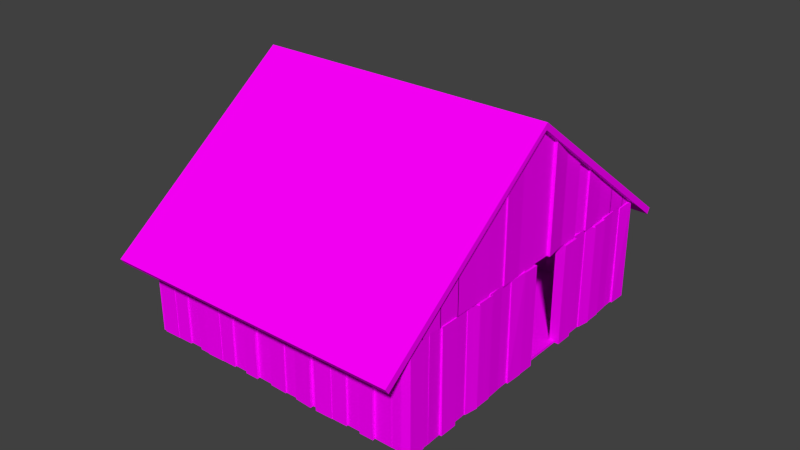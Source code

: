 # Source: house.blend  (saved by Blender 2.73.0; exported with 4.5.12 LTS)
import bpy
from mathutils import Matrix  # noqa: F401  (used for matrix-valued properties, if any)

bpy.ops.wm.read_factory_settings(use_empty=True)
scene = bpy.context.scene
scene.name = 'Scene'

# ---- collections
col_collection_1 = bpy.data.collections.new('Collection 1'); scene.collection.children.link(col_collection_1)

# ---- images (referenced by path relative to the original .blend; pixels are not part of the script)
import os
ASSET_DIR = os.environ.get("B2B_ASSET_DIR", "")  # directory of the original .blend (textures are referenced by path, not embedded)
HERE = os.path.dirname(os.path.abspath(__file__))  # packed textures are extracted next to this script under _unpacked/

def load_image(name, relpath, width, height, colorspace="sRGB"):
    """Load a texture the original file referenced (path relative to the .blend, or extracted next to this script)."""
    p = next((c for c in (os.path.join(HERE, relpath), os.path.join(ASSET_DIR, relpath)) if relpath and os.path.exists(c)), "")
    if p:
        img = bpy.data.images.load(p, check_existing=True)
        img.name = name
    else:  # same state as the original file: an image datablock whose file is absent (Cycles renders it pink)
        img = bpy.data.images.new(name, width, height)
        img.source = "FILE"
        img.filepath = "//" + (relpath or name)
    img.colorspace_settings.name = colorspace
    return img
img_wildtextures_old_wood_original_file__1__jpg = load_image('wildtextures-old-wood-original-file (1).jpg', 'wildtextures-old-wood-original-file (1).jpg', 1024, 1024, 'sRGB')
img_wood_texture23_jpg = load_image('wood-texture23.jpg', 'wood-texture23.jpg', 1024, 1024, 'sRGB')

# ---- materials (node trees are filled in below, after node groups)
mat_material = bpy.data.materials.new('Material')
mat_material.alpha_threshold = 0.0
mat_material.roughness = 0.5
mat_floormat = bpy.data.materials.new('FloorMat')
mat_floormat.alpha_threshold = 0.0
mat_floormat.roughness = 0.5

# ---- material node trees
mat_material.use_nodes = True; mat_material.node_tree.nodes.clear()
_N = mat_material.node_tree.nodes; _L = mat_material.node_tree.links
n0 = _N.new('ShaderNodeOutputMaterial'); n0.name = 'Material Output'; n0.location = (300, 300)
n1 = _N.new('ShaderNodeBsdfDiffuse'); n1.name = 'Diffuse BSDF'; n1.location = (10, 300)
n2 = _N.new('ShaderNodeTexImage'); n2.name = 'Image Texture'; n2.location = (-180, 300)
n2.width = 140
n2.image = img_wildtextures_old_wood_original_file__1__jpg
_L.new(n1.outputs[0], n0.inputs[0])
_L.new(n2.outputs[0], n1.inputs[0])
n0.is_active_output = True
mat_floormat.use_nodes = True; mat_floormat.node_tree.nodes.clear()
_N = mat_floormat.node_tree.nodes; _L = mat_floormat.node_tree.links
n0 = _N.new('ShaderNodeOutputMaterial'); n0.name = 'Material Output'; n0.location = (300, 300)
n1 = _N.new('ShaderNodeBsdfDiffuse'); n1.name = 'Diffuse BSDF'; n1.location = (10, 300)
n2 = _N.new('ShaderNodeTexImage'); n2.name = 'Image Texture'; n2.location = (-180, 300)
n2.width = 140
n2.image = img_wood_texture23_jpg
_L.new(n1.outputs[0], n0.inputs[0])
_L.new(n2.outputs[0], n1.inputs[0])
n0.is_active_output = True

# ---- world
world_world = bpy.data.worlds.new('World'); scene.world = world_world
world_world.color = (0.05088, 0.05088, 0.05088)
world_world.use_sun_shadow = False
world_world.sun_shadow_jitter_overblur = 0.0
world_world.cycles.sampling_method = 'MANUAL'
world_world.cycles.sample_map_resolution = 256

# ---- meshes
me_cube_001 = bpy.data.meshes.new('Cube.001')
me_cube_001.from_pydata([(-7.888, 3.771, 5.524), (-7.93, 4.36, 5.524), (-7.686, 4.36, 5.524), (-7.686, 3.771, 5.524), (-7.888, 3.771, 8.343), (-7.93, 4.36, 8.821), (-7.686, 4.36, 8.821), (-7.686, 3.771, 8.343), (-7.686, 3.2, 7.903), (-7.645, 3.79, 8.38), (-7.918, 3.79, 8.38), (-7.888, 3.2, 7.903), (-7.686, 3.2, 5.524), (-7.645, 3.79, 5.524), (-7.918, 3.79, 5.524), (-7.888, 3.2, 5.524), (-7.851, 2.63, 5.524), (-7.93, 3.219, 5.524), (-7.686, 3.219, 5.524), (-7.686, 2.63, 5.524), (-7.851, 2.63, 7.475), (-7.93, 3.219, 7.952), (-7.686, 3.219, 7.952), (-7.686, 2.63, 7.475), (-7.686, 2.059, 7.034), (-7.686, 2.648, 7.512), (-7.888, 2.648, 7.512), (-7.888, 2.059, 7.034), (-7.686, 2.059, 5.524), (-7.686, 2.648, 5.524), (-7.888, 2.648, 5.524), (-7.888, 2.059, 5.524), (-7.888, 1.612, 5.524), (-7.929, 2.202, 5.524), (-7.686, 2.202, 5.524), (-7.686, 1.612, 5.524), (-7.888, 1.612, 6.787), (-7.929, 2.202, 7.264), (-7.686, 2.202, 7.264), (-7.686, 1.612, 6.787), (-7.686, 1.042, 6.347), (-7.686, 1.631, 6.824), (-7.888, 1.631, 6.824), (-7.888, 1.042, 6.347), (-7.686, 1.042, 5.524), (-7.686, 1.631, 5.524), (-7.888, 1.631, 5.524), (-7.888, 1.042, 5.524), (-7.888, 0.4709, 5.524), (-7.888, 1.06, 5.524), (-7.686, 1.06, 5.524), (-7.686, 0.4709, 5.524), (-7.888, 0.4709, 5.919), (-7.888, 1.06, 6.396), (-7.686, 1.06, 6.396), (-7.686, 0.4709, 5.919), (-7.686, -0.0004542, 5.478), (-7.686, 0.4896, 5.955), (-7.888, 0.4896, 5.955), (-7.888, -0.0004542, 5.478), (-7.686, -0.0004542, 5.524), (-7.686, 0.4896, 5.524), (-7.888, 0.4896, 5.524), (-7.888, -0.0004542, 5.524), (-7.703, 4.93, 5.531), (-7.703, 4.341, 5.531), (-7.904, 4.341, 5.531), (-7.863, 4.93, 5.531), (-7.703, 4.93, 8.35), (-7.703, 4.341, 8.827), (-7.904, 4.341, 8.827), (-7.863, 4.93, 8.35), (-7.976, 5.501, 7.909), (-7.904, 4.912, 8.387), (-7.703, 4.912, 8.387), (-7.703, 5.501, 7.909), (-7.976, 5.501, 5.531), (-7.904, 4.912, 5.531), (-7.703, 4.912, 5.531), (-7.703, 5.501, 5.531), (-7.703, 6.072, 5.531), (-7.703, 5.482, 5.531), (-7.904, 5.482, 5.531), (-7.892, 6.072, 5.531), (-7.703, 6.072, 7.481), (-7.703, 5.482, 7.959), (-7.904, 5.482, 7.959), (-7.892, 6.072, 7.481), (-7.941, 6.642, 7.041), (-7.904, 6.053, 7.518), (-7.703, 6.053, 7.518), (-7.703, 6.642, 7.041), (-7.941, 6.642, 5.531), (-7.904, 6.053, 5.531), (-7.703, 6.053, 5.531), (-7.703, 6.642, 5.531), (-7.703, 7.089, 5.531), (-7.703, 6.5, 5.531), (-7.904, 6.5, 5.531), (-7.835, 7.089, 5.531), (-7.703, 7.089, 6.794), (-7.703, 6.5, 7.271), (-7.904, 6.5, 7.271), (-7.835, 7.089, 6.794), (-7.957, 7.66, 6.353), (-7.904, 7.07, 6.83), (-7.703, 7.07, 6.83), (-7.703, 7.66, 6.353), (-7.957, 7.66, 5.531), (-7.904, 7.07, 5.531), (-7.703, 7.07, 5.531), (-7.703, 7.66, 5.531), (-7.703, 8.23, 5.531), (-7.703, 7.641, 5.531), (-7.904, 7.641, 5.531), (-7.904, 8.23, 5.531), (-7.703, 8.23, 5.925), (-7.703, 7.641, 6.402), (-7.904, 7.641, 6.402), (-7.904, 8.23, 5.925), (-7.904, 8.702, 5.485), (-7.904, 8.212, 5.962), (-7.703, 8.212, 5.962), (-7.703, 8.702, 5.485), (-7.904, 8.702, 5.531), (-7.904, 8.212, 5.531), (-7.703, 8.212, 5.531), (-7.703, 8.702, 5.531), (-0.3693, 3.771, 5.524), (-0.3693, 4.36, 5.524), (-0.1675, 4.36, 5.524), (-0.1675, 3.771, 5.524), (-0.3693, 3.771, 8.343), (-0.3693, 4.36, 8.821), (-0.1675, 4.36, 8.821), (-0.1675, 3.771, 8.343), (-0.1335, 3.2, 7.903), (-0.1675, 3.79, 8.38), (-0.3693, 3.79, 8.38), (-0.3693, 3.2, 7.903), (-0.1335, 3.2, 5.524), (-0.1675, 3.79, 5.524), (-0.3693, 3.79, 5.524), (-0.3693, 3.2, 5.524), (-0.3693, 2.63, 5.524), (-0.3693, 3.219, 5.524), (-0.1675, 3.219, 5.524), (-0.1675, 2.63, 5.524), (-0.3693, 2.63, 7.475), (-0.3693, 3.219, 7.952), (-0.1675, 3.219, 7.952), (-0.1675, 2.63, 7.475), (-0.1726, 2.059, 7.034), (-0.1675, 2.648, 7.512), (-0.3693, 2.648, 7.512), (-0.3693, 2.059, 7.034), (-0.1726, 2.059, 5.524), (-0.1675, 2.648, 5.524), (-0.3693, 2.648, 5.524), (-0.3693, 2.059, 5.524), (-0.3693, 1.612, 5.524), (-0.3693, 2.202, 5.524), (-0.1675, 2.202, 5.524), (-0.1675, 1.612, 5.524), (-0.3693, 1.612, 6.787), (-0.3693, 2.202, 7.264), (-0.1675, 2.202, 7.264), (-0.1675, 1.612, 6.787), (-0.1675, 1.042, 6.347), (-0.1675, 1.631, 6.824), (-0.3693, 1.631, 6.824), (-0.3693, 1.042, 6.347), (-0.1675, 1.042, 5.524), (-0.1675, 1.631, 5.524), (-0.3693, 1.631, 5.524), (-0.3693, 1.042, 5.524), (-0.3693, 0.4709, 5.524), (-0.3693, 1.06, 5.524), (-0.1675, 1.06, 5.524), (-0.1675, 0.4709, 5.524), (-0.3693, 0.4709, 5.919), (-0.3693, 1.06, 6.396), (-0.1675, 1.06, 6.396), (-0.1675, 0.4709, 5.919), (-0.1675, -0.0004547, 5.478), (-0.1675, 0.4896, 5.955), (-0.3693, 0.4896, 5.955), (-0.3693, -0.0004547, 5.478), (-0.1675, -0.0004547, 5.524), (-0.1675, 0.4896, 5.524), (-0.3693, 0.4896, 5.524), (-0.3693, -0.0004547, 5.524), (-0.1836, 4.93, 5.531), (-0.1836, 4.341, 5.531), (-0.3854, 4.341, 5.531), (-0.3854, 4.93, 5.531), (-0.1836, 4.93, 8.35), (-0.1836, 4.341, 8.827), (-0.3854, 4.341, 8.827), (-0.3854, 4.93, 8.35), (-0.3854, 5.501, 7.909), (-0.3854, 4.912, 8.387), (-0.09852, 4.912, 8.387), (-0.1836, 5.501, 7.909), (-0.3854, 5.501, 5.531), (-0.3854, 4.912, 5.531), (-0.09852, 4.912, 5.531), (-0.1836, 5.501, 5.531), (-0.1836, 6.072, 5.531), (-0.1836, 5.482, 5.531), (-0.3854, 5.482, 5.531), (-0.3854, 6.072, 5.531), (-0.1836, 6.072, 7.481), (-0.1836, 5.482, 7.959), (-0.3854, 5.482, 7.959), (-0.3854, 6.072, 7.481), (-0.3854, 6.642, 7.041), (-0.3854, 6.053, 7.518), (-0.2449, 6.053, 7.518), (-0.1836, 6.642, 7.041), (-0.3854, 6.642, 5.531), (-0.3854, 6.053, 5.531), (-0.2449, 6.053, 5.531), (-0.1836, 6.642, 5.531), (-0.1836, 7.089, 5.531), (-0.1546, 6.5, 5.531), (-0.3564, 6.5, 5.531), (-0.3854, 7.089, 5.531), (-0.1836, 7.089, 6.794), (-0.154, 6.5, 7.271), (-0.3558, 6.5, 7.271), (-0.3854, 7.089, 6.794), (-0.3854, 7.66, 6.353), (-0.3854, 7.07, 6.83), (-0.1836, 7.07, 6.83), (-0.1836, 7.66, 6.353), (-0.3854, 7.66, 5.531), (-0.3854, 7.07, 5.531), (-0.1836, 7.07, 5.531), (-0.1836, 7.66, 5.531), (-0.1836, 8.23, 5.531), (-0.1836, 7.641, 5.531), (-0.3854, 7.641, 5.531), (-0.3854, 8.23, 5.531), (-0.1836, 8.23, 5.925), (-0.1836, 7.641, 6.402), (-0.3854, 7.641, 6.402), (-0.3854, 8.23, 5.925), (-0.3854, 8.702, 5.485), (-0.3854, 8.212, 5.962), (-0.1836, 8.212, 5.962), (-0.1836, 8.702, 5.485), (-0.3854, 8.702, 5.531), (-0.3854, 8.212, 5.531), (-0.1836, 8.212, 5.531), (-0.1836, 8.702, 5.531)], [], [(4, 5, 1, 0), (5, 6, 2, 1), (6, 7, 3, 2), (7, 4, 0, 3), (0, 1, 2, 3), (7, 6, 5, 4), (15, 14, 13, 12), (9, 8, 12, 13), (11, 10, 14, 15), (8, 9, 10, 11), (10, 9, 13, 14), (8, 11, 15, 12), (20, 21, 17, 16), (21, 22, 18, 17), (22, 23, 19, 18), (23, 20, 16, 19), (16, 17, 18, 19), (23, 22, 21, 20), (31, 30, 29, 28), (25, 24, 28, 29), (27, 26, 30, 31), (24, 25, 26, 27), (26, 25, 29, 30), (24, 27, 31, 28), (36, 37, 33, 32), (37, 38, 34, 33), (38, 39, 35, 34), (39, 36, 32, 35), (32, 33, 34, 35), (39, 38, 37, 36), (47, 46, 45, 44), (41, 40, 44, 45), (43, 42, 46, 47), (40, 41, 42, 43), (42, 41, 45, 46), (40, 43, 47, 44), (52, 53, 49, 48), (53, 54, 50, 49), (54, 55, 51, 50), (55, 52, 48, 51), (48, 49, 50, 51), (55, 54, 53, 52), (63, 62, 61, 60), (57, 56, 60, 61), (59, 58, 62, 63), (56, 57, 58, 59), (58, 57, 61, 62), (56, 59, 63, 60), (68, 69, 65, 64), (69, 70, 66, 65), (70, 71, 67, 66), (71, 68, 64, 67), (64, 65, 66, 67), (71, 70, 69, 68), (79, 78, 77, 76), (73, 72, 76, 77), (75, 74, 78, 79), (72, 73, 74, 75), (74, 73, 77, 78), (72, 75, 79, 76), (84, 85, 81, 80), (85, 86, 82, 81), (86, 87, 83, 82), (87, 84, 80, 83), (80, 81, 82, 83), (87, 86, 85, 84), (95, 94, 93, 92), (89, 88, 92, 93), (91, 90, 94, 95), (88, 89, 90, 91), (90, 89, 93, 94), (88, 91, 95, 92), (100, 101, 97, 96), (101, 102, 98, 97), (102, 103, 99, 98), (103, 100, 96, 99), (96, 97, 98, 99), (103, 102, 101, 100), (111, 110, 109, 108), (105, 104, 108, 109), (107, 106, 110, 111), (104, 105, 106, 107), (106, 105, 109, 110), (104, 107, 111, 108), (116, 117, 113, 112), (117, 118, 114, 113), (118, 119, 115, 114), (119, 116, 112, 115), (112, 113, 114, 115), (119, 118, 117, 116), (127, 126, 125, 124), (121, 120, 124, 125), (123, 122, 126, 127), (120, 121, 122, 123), (122, 121, 125, 126), (120, 123, 127, 124), (132, 133, 129, 128), (133, 134, 130, 129), (134, 135, 131, 130), (135, 132, 128, 131), (128, 129, 130, 131), (135, 134, 133, 132), (143, 142, 141, 140), (137, 136, 140, 141), (139, 138, 142, 143), (136, 137, 138, 139), (138, 137, 141, 142), (136, 139, 143, 140), (148, 149, 145, 144), (149, 150, 146, 145), (150, 151, 147, 146), (151, 148, 144, 147), (144, 145, 146, 147), (151, 150, 149, 148), (159, 158, 157, 156), (153, 152, 156, 157), (155, 154, 158, 159), (152, 153, 154, 155), (154, 153, 157, 158), (152, 155, 159, 156), (164, 165, 161, 160), (165, 166, 162, 161), (166, 167, 163, 162), (167, 164, 160, 163), (160, 161, 162, 163), (167, 166, 165, 164), (175, 174, 173, 172), (169, 168, 172, 173), (171, 170, 174, 175), (168, 169, 170, 171), (170, 169, 173, 174), (168, 171, 175, 172), (180, 181, 177, 176), (181, 182, 178, 177), (182, 183, 179, 178), (183, 180, 176, 179), (176, 177, 178, 179), (183, 182, 181, 180), (191, 190, 189, 188), (185, 184, 188, 189), (187, 186, 190, 191), (184, 185, 186, 187), (186, 185, 189, 190), (184, 187, 191, 188), (196, 197, 193, 192), (197, 198, 194, 193), (198, 199, 195, 194), (199, 196, 192, 195), (192, 193, 194, 195), (199, 198, 197, 196), (207, 206, 205, 204), (201, 200, 204, 205), (203, 202, 206, 207), (200, 201, 202, 203), (202, 201, 205, 206), (200, 203, 207, 204), (212, 213, 209, 208), (213, 214, 210, 209), (214, 215, 211, 210), (215, 212, 208, 211), (208, 209, 210, 211), (215, 214, 213, 212), (223, 222, 221, 220), (217, 216, 220, 221), (219, 218, 222, 223), (216, 217, 218, 219), (218, 217, 221, 222), (216, 219, 223, 220), (228, 229, 225, 224), (229, 230, 226, 225), (230, 231, 227, 226), (231, 228, 224, 227), (224, 225, 226, 227), (231, 230, 229, 228), (239, 238, 237, 236), (233, 232, 236, 237), (235, 234, 238, 239), (232, 233, 234, 235), (234, 233, 237, 238), (232, 235, 239, 236), (244, 245, 241, 240), (245, 246, 242, 241), (246, 247, 243, 242), (247, 244, 240, 243), (240, 241, 242, 243), (247, 246, 245, 244), (255, 254, 253, 252), (249, 248, 252, 253), (251, 250, 254, 255), (248, 249, 250, 251), (250, 249, 253, 254), (248, 251, 255, 252)])
_uv = me_cube_001.uv_layers.new(name='UVMap')
_uv.uv.foreach_set('vector', [0.0, 0.0, 1.0, 0.0, 1.0, 1.0, 0.0, 1.0, 0.0, 0.0, 1.0, 0.0, 1.0, 1.0, 0.0, 1.0, 0.0, 0.0, 1.0, 0.0, 1.0, 1.0, 0.0, 1.0, 0.0, 0.0, 1.0, 0.0, 1.0, 1.0, 0.0, 1.0, 0.0, 0.0, 1.0, 0.0, 1.0, 1.0, 0.0, 1.0, 0.0, 0.0, 1.0, 0.0, 1.0, 1.0, 0.0, 1.0, 0.0, 0.0, 1.0, 0.0, 1.0, 1.0, 0.0, 1.0, 0.0, 0.0, 1.0, 0.0, 1.0, 1.0, 0.0, 1.0, 0.0, 0.0, 1.0, 0.0, 1.0, 1.0, 0.0, 1.0, 0.0, 0.0, 1.0, 0.0, 1.0, 1.0, 0.0, 1.0, 0.0, 0.0, 1.0, 0.0, 1.0, 1.0, 0.0, 1.0, 0.0, 0.0, 1.0, 0.0, 1.0, 1.0, 0.0, 1.0, 0.0, 0.0, 1.0, 0.0, 1.0, 1.0, 0.0, 1.0, 0.0, 0.0, 1.0, 0.0, 1.0, 1.0, 0.0, 1.0, 0.0, 0.0, 1.0, 0.0, 1.0, 1.0, 0.0, 1.0, 0.0, 0.0, 1.0, 0.0, 1.0, 1.0, 0.0, 1.0, 0.0, 0.0, 1.0, 0.0, 1.0, 1.0, 0.0, 1.0, 0.0, 0.0, 1.0, 0.0, 1.0, 1.0, 0.0, 1.0, 0.0, 0.0, 1.0, 0.0, 1.0, 1.0, 0.0, 1.0, 0.0, 0.0, 1.0, 0.0, 1.0, 1.0, 0.0, 1.0, 0.0, 0.0, 1.0, 0.0, 1.0, 1.0, 0.0, 1.0, 0.0, 0.0, 1.0, 0.0, 1.0, 1.0, 0.0, 1.0, 0.0, 0.0, 1.0, 0.0, 1.0, 1.0, 0.0, 1.0, 0.0, 0.0, 1.0, 0.0, 1.0, 1.0, 0.0, 1.0, 0.0, 0.0, 1.0, 0.0, 1.0, 1.0, 0.0, 1.0, 0.0, 0.0, 1.0, 0.0, 1.0, 1.0, 0.0, 1.0, 0.0, 0.0, 1.0, 0.0, 1.0, 1.0, 0.0, 1.0, 0.0, 0.0, 1.0, 0.0, 1.0, 1.0, 0.0, 1.0, 0.0, 0.0, 1.0, 0.0, 1.0, 1.0, 0.0, 1.0, 0.0, 0.0, 1.0, 0.0, 1.0, 1.0, 0.0, 1.0, 0.0, 0.0, 1.0, 0.0, 1.0, 1.0, 0.0, 1.0, 0.0, 0.0, 1.0, 0.0, 1.0, 1.0, 0.0, 1.0, 0.0, 0.0, 1.0, 0.0, 1.0, 1.0, 0.0, 1.0, 0.0, 0.0, 1.0, 0.0, 1.0, 1.0, 0.0, 1.0, 0.0, 0.0, 1.0, 0.0, 1.0, 1.0, 0.0, 1.0, 0.0, 0.0, 1.0, 0.0, 1.0, 1.0, 0.0, 1.0, 0.0, 0.0, 1.0, 0.0, 1.0, 1.0, 0.0, 1.0, 0.0, 0.0, 1.0, 0.0, 1.0, 1.0, 0.0, 1.0, 0.0, 0.0, 1.0, 0.0, 1.0, 1.0, 0.0, 1.0, 0.0, 0.0, 1.0, 0.0, 1.0, 1.0, 0.0, 1.0, 0.0, 0.0, 1.0, 0.0, 1.0, 1.0, 0.0, 1.0, 0.0, 0.0, 1.0, 0.0, 1.0, 1.0, 0.0, 1.0, 0.0, 0.0, 1.0, 0.0, 1.0, 1.0, 0.0, 1.0, 0.0, 0.0, 1.0, 0.0, 1.0, 1.0, 0.0, 1.0, 0.0, 0.0, 1.0, 0.0, 1.0, 1.0, 0.0, 1.0, 0.0, 0.0, 1.0, 0.0, 1.0, 1.0, 0.0, 1.0, 0.0, 0.0, 1.0, 0.0, 1.0, 1.0, 0.0, 1.0, 0.0, 0.0, 1.0, 0.0, 1.0, 1.0, 0.0, 1.0, 0.0, 0.0, 1.0, 0.0, 1.0, 1.0, 0.0, 1.0, 0.0, 0.0, 1.0, 0.0, 1.0, 1.0, 0.0, 1.0, 0.0, 0.0, 1.0, 0.0, 1.0, 1.0, 0.0, 1.0, 0.0, 0.0, 1.0, 0.0, 1.0, 1.0, 0.0, 1.0, 0.0, 0.0, 1.0, 0.0, 1.0, 1.0, 0.0, 1.0, 0.0, 0.0, 1.0, 0.0, 1.0, 1.0, 0.0, 1.0, 0.0, 0.0, 1.0, 0.0, 1.0, 1.0, 0.0, 1.0, 0.0, 0.0, 1.0, 0.0, 1.0, 1.0, 0.0, 1.0, 0.0, 0.0, 1.0, 0.0, 1.0, 1.0, 0.0, 1.0, 0.0, 0.0, 1.0, 0.0, 1.0, 1.0, 0.0, 1.0, 0.0, 0.0, 1.0, 0.0, 1.0, 1.0, 0.0, 1.0, 0.0, 0.0, 1.0, 0.0, 1.0, 1.0, 0.0, 1.0, 0.0, 0.0, 1.0, 0.0, 1.0, 1.0, 0.0, 1.0, 0.0, 0.0, 1.0, 0.0, 1.0, 1.0, 0.0, 1.0, 0.0, 0.0, 1.0, 0.0, 1.0, 1.0, 0.0, 1.0, 0.0, 0.0, 1.0, 0.0, 1.0, 1.0, 0.0, 1.0, 0.0, 0.0, 1.0, 0.0, 1.0, 1.0, 0.0, 1.0, 0.0, 0.0, 1.0, 0.0, 1.0, 1.0, 0.0, 1.0, 0.0, 0.0, 1.0, 0.0, 1.0, 1.0, 0.0, 1.0, 0.0, 0.0, 1.0, 0.0, 1.0, 1.0, 0.0, 1.0, 0.0, 0.0, 1.0, 0.0, 1.0, 1.0, 0.0, 1.0, 0.0, 0.0, 1.0, 0.0, 1.0, 1.0, 0.0, 1.0, 0.0, 0.0, 1.0, 0.0, 1.0, 1.0, 0.0, 1.0, 0.0, 0.0, 1.0, 0.0, 1.0, 1.0, 0.0, 1.0, 0.0, 0.0, 1.0, 0.0, 1.0, 1.0, 0.0, 1.0, 0.0, 0.0, 1.0, 0.0, 1.0, 1.0, 0.0, 1.0, 0.0, 0.0, 1.0, 0.0, 1.0, 1.0, 0.0, 1.0, 0.0, 0.0, 1.0, 0.0, 1.0, 1.0, 0.0, 1.0, 0.0, 0.0, 1.0, 0.0, 1.0, 1.0, 0.0, 1.0, 0.0, 0.0, 1.0, 0.0, 1.0, 1.0, 0.0, 1.0, 0.0, 0.0, 1.0, 0.0, 1.0, 1.0, 0.0, 1.0, 0.0, 0.0, 1.0, 0.0, 1.0, 1.0, 0.0, 1.0, 0.0, 0.0, 1.0, 0.0, 1.0, 1.0, 0.0, 1.0, 0.0, 0.0, 1.0, 0.0, 1.0, 1.0, 0.0, 1.0, 0.0, 0.0, 1.0, 0.0, 1.0, 1.0, 0.0, 1.0, 0.0, 0.0, 1.0, 0.0, 1.0, 1.0, 0.0, 1.0, 0.0, 0.0, 1.0, 0.0, 1.0, 1.0, 0.0, 1.0, 0.0, 0.0, 1.0, 0.0, 1.0, 1.0, 0.0, 1.0, 0.0, 0.0, 1.0, 0.0, 1.0, 1.0, 0.0, 1.0, 0.0, 0.0, 1.0, 0.0, 1.0, 1.0, 0.0, 1.0, 0.0, 0.0, 1.0, 0.0, 1.0, 1.0, 0.0, 1.0, 0.0, 0.0, 1.0, 0.0, 1.0, 1.0, 0.0, 1.0, 0.0, 0.0, 1.0, 0.0, 1.0, 1.0, 0.0, 1.0, 0.0, 0.0, 1.0, 0.0, 1.0, 1.0, 0.0, 1.0, 0.0, 0.0, 1.0, 0.0, 1.0, 1.0, 0.0, 1.0, 0.0, 0.0, 1.0, 0.0, 1.0, 1.0, 0.0, 1.0, 0.0, 0.0, 1.0, 0.0, 1.0, 1.0, 0.0, 1.0, 0.0, 0.0, 1.0, 0.0, 1.0, 1.0, 0.0, 1.0, 0.0, 0.0, 1.0, 0.0, 1.0, 1.0, 0.0, 1.0, 0.0, 0.0, 1.0, 0.0, 1.0, 1.0, 0.0, 1.0, 0.0, 0.0, 1.0, 0.0, 1.0, 1.0, 0.0, 1.0, 0.0, 0.0, 1.0, 0.0, 1.0, 1.0, 0.0, 1.0, 0.0, 0.0, 1.0, 0.0, 1.0, 1.0, 0.0, 1.0, 0.0, 0.0, 1.0, 0.0, 1.0, 1.0, 0.0, 1.0, 0.0, 0.0, 1.0, 0.0, 1.0, 1.0, 0.0, 1.0, 0.0, 0.0, 1.0, 0.0, 1.0, 1.0, 0.0, 1.0, 0.0, 0.0, 1.0, 0.0, 1.0, 1.0, 0.0, 1.0, 0.0, 0.0, 1.0, 0.0, 1.0, 1.0, 0.0, 1.0, 0.0, 0.0, 1.0, 0.0, 1.0, 1.0, 0.0, 1.0, 0.0, 0.0, 1.0, 0.0, 1.0, 1.0, 0.0, 1.0, 0.0, 0.0, 1.0, 0.0, 1.0, 1.0, 0.0, 1.0, 0.0, 0.0, 1.0, 0.0, 1.0, 1.0, 0.0, 1.0, 0.0, 0.0, 1.0, 0.0, 1.0, 1.0, 0.0, 1.0, 0.0, 0.0, 1.0, 0.0, 1.0, 1.0, 0.0, 1.0, 0.0, 0.0, 1.0, 0.0, 1.0, 1.0, 0.0, 1.0, 0.0, 0.0, 1.0, 0.0, 1.0, 1.0, 0.0, 1.0, 0.0, 0.0, 1.0, 0.0, 1.0, 1.0, 0.0, 1.0, 0.0, 0.0, 1.0, 0.0, 1.0, 1.0, 0.0, 1.0, 0.0, 0.0, 1.0, 0.0, 1.0, 1.0, 0.0, 1.0, 0.0, 0.0, 1.0, 0.0, 1.0, 1.0, 0.0, 1.0, 0.0, 0.0, 1.0, 0.0, 1.0, 1.0, 0.0, 1.0, 0.0, 0.0, 1.0, 0.0, 1.0, 1.0, 0.0, 1.0, 0.0, 0.0, 1.0, 0.0, 1.0, 1.0, 0.0, 1.0, 0.0, 0.0, 1.0, 0.0, 1.0, 1.0, 0.0, 1.0, 0.0, 0.0, 1.0, 0.0, 1.0, 1.0, 0.0, 1.0, 0.0, 0.0, 1.0, 0.0, 1.0, 1.0, 0.0, 1.0, 0.0, 0.0, 1.0, 0.0, 1.0, 1.0, 0.0, 1.0, 0.0, 0.0, 1.0, 0.0, 1.0, 1.0, 0.0, 1.0, 0.0, 0.0, 1.0, 0.0, 1.0, 1.0, 0.0, 1.0, 0.0, 0.0, 1.0, 0.0, 1.0, 1.0, 0.0, 1.0, 0.0, 0.0, 1.0, 0.0, 1.0, 1.0, 0.0, 1.0, 0.0, 0.0, 1.0, 0.0, 1.0, 1.0, 0.0, 1.0, 0.0, 0.0, 1.0, 0.0, 1.0, 1.0, 0.0, 1.0, 0.0, 0.0, 1.0, 0.0, 1.0, 1.0, 0.0, 1.0, 0.0, 0.0, 1.0, 0.0, 1.0, 1.0, 0.0, 1.0, 0.0, 0.0, 1.0, 0.0, 1.0, 1.0, 0.0, 1.0, 0.0, 0.0, 1.0, 0.0, 1.0, 1.0, 0.0, 1.0, 0.0, 0.0, 1.0, 0.0, 1.0, 1.0, 0.0, 1.0, 0.0, 0.0, 1.0, 0.0, 1.0, 1.0, 0.0, 1.0, 0.0, 0.0, 1.0, 0.0, 1.0, 1.0, 0.0, 1.0, 0.0, 0.0, 1.0, 0.0, 1.0, 1.0, 0.0, 1.0, 0.0, 0.0, 1.0, 0.0, 1.0, 1.0, 0.0, 1.0, 0.0, 0.0, 1.0, 0.0, 1.0, 1.0, 0.0, 1.0, 0.0, 0.0, 1.0, 0.0, 1.0, 1.0, 0.0, 1.0, 0.0, 0.0, 1.0, 0.0, 1.0, 1.0, 0.0, 1.0, 0.0, 0.0, 1.0, 0.0, 1.0, 1.0, 0.0, 1.0, 0.0, 0.0, 1.0, 0.0, 1.0, 1.0, 0.0, 1.0, 0.0, 0.0, 1.0, 0.0, 1.0, 1.0, 0.0, 1.0, 0.0, 0.0, 1.0, 0.0, 1.0, 1.0, 0.0, 1.0, 0.0, 0.0, 1.0, 0.0, 1.0, 1.0, 0.0, 1.0, 0.0, 0.0, 1.0, 0.0, 1.0, 1.0, 0.0, 1.0, 0.0, 0.0, 1.0, 0.0, 1.0, 1.0, 0.0, 1.0, 0.0, 0.0, 1.0, 0.0, 1.0, 1.0, 0.0, 1.0, 0.0, 0.0, 1.0, 0.0, 1.0, 1.0, 0.0, 1.0, 0.0, 0.0, 1.0, 0.0, 1.0, 1.0, 0.0, 1.0, 0.0, 0.0, 1.0, 0.0, 1.0, 1.0, 0.0, 1.0, 0.0, 0.0, 1.0, 0.0, 1.0, 1.0, 0.0, 1.0, 0.0, 0.0, 1.0, 0.0, 1.0, 1.0, 0.0, 1.0, 0.0, 0.0, 1.0, 0.0, 1.0, 1.0, 0.0, 1.0, 0.0, 0.0, 1.0, 0.0, 1.0, 1.0, 0.0, 1.0, 0.0, 0.0, 1.0, 0.0, 1.0, 1.0, 0.0, 1.0, 0.0, 0.0, 1.0, 0.0, 1.0, 1.0, 0.0, 1.0, 0.0, 0.0, 1.0, 0.0, 1.0, 1.0, 0.0, 1.0, 0.0, 0.0, 1.0, 0.0, 1.0, 1.0, 0.0, 1.0, 0.0, 0.0, 1.0, 0.0, 1.0, 1.0, 0.0, 1.0, 0.0, 0.0, 1.0, 0.0, 1.0, 1.0, 0.0, 1.0, 0.0, 0.0, 1.0, 0.0, 1.0, 1.0, 0.0, 1.0, 0.0, 0.0, 1.0, 0.0, 1.0, 1.0, 0.0, 1.0, 0.0, 0.0, 1.0, 0.0, 1.0, 1.0, 0.0, 1.0, 0.0, 0.0, 1.0, 0.0, 1.0, 1.0, 0.0, 1.0, 0.0, 0.0, 1.0, 0.0, 1.0, 1.0, 0.0, 1.0, 0.0, 0.0, 1.0, 0.0, 1.0, 1.0, 0.0, 1.0, 0.0, 0.0, 1.0, 0.0, 1.0, 1.0, 0.0, 1.0, 0.0, 0.0, 1.0, 0.0, 1.0, 1.0, 0.0, 1.0, 0.0, 0.0, 1.0, 0.0, 1.0, 1.0, 0.0, 1.0, 0.0, 0.0, 1.0, 0.0, 1.0, 1.0, 0.0, 1.0, 0.0, 0.0, 1.0, 0.0, 1.0, 1.0, 0.0, 1.0, 0.0, 0.0, 1.0, 0.0, 1.0, 1.0, 0.0, 1.0, 0.0, 0.0, 1.0, 0.0, 1.0, 1.0, 0.0, 1.0, 0.0, 0.0, 1.0, 0.0, 1.0, 1.0, 0.0, 1.0, 0.0, 0.0, 1.0, 0.0, 1.0, 1.0, 0.0, 1.0, 0.0, 0.0, 1.0, 0.0, 1.0, 1.0, 0.0, 1.0, 0.0, 0.0, 1.0, 0.0, 1.0, 1.0, 0.0, 1.0, 0.0, 0.0, 1.0, 0.0, 1.0, 1.0, 0.0, 1.0, 0.0, 0.0, 1.0, 0.0, 1.0, 1.0, 0.0, 1.0, 0.0, 0.0, 1.0, 0.0, 1.0, 1.0, 0.0, 1.0, 0.0, 0.0, 1.0, 0.0, 1.0, 1.0, 0.0, 1.0, 0.0, 0.0, 1.0, 0.0, 1.0, 1.0, 0.0, 1.0, 0.0, 0.0, 1.0, 0.0, 1.0, 1.0, 0.0, 1.0, 0.0, 0.0, 1.0, 0.0, 1.0, 1.0, 0.0, 1.0, 0.0, 0.0, 1.0, 0.0, 1.0, 1.0, 0.0, 1.0, 0.0, 0.0, 1.0, 0.0, 1.0, 1.0, 0.0, 1.0, 0.0, 0.0, 1.0, 0.0, 1.0, 1.0, 0.0, 1.0, 0.0, 0.0, 1.0, 0.0, 1.0, 1.0, 0.0, 1.0])
me_cube_001.materials.append(mat_material)
me_cube_001.use_remesh_preserve_volume = False
me_cube_001.use_remesh_preserve_attributes = False
me_cube_001.use_mirror_vertex_groups = False
me_cube_001.update()
me_plane_002 = bpy.data.meshes.new('Plane.002')
me_plane_002.from_pydata([(-1.0, -1.005, -0.004158), (1.0, -1.005, -0.004158), (-1.0, 0.5742, -0.1184), (1.0, 0.5742, -0.1184), (-1.001, -1.023, 0.03375), (0.9993, -1.023, 0.03375), (-1.001, 0.5742, -0.07604), (0.9993, 0.5742, -0.07604), (-1.0, -1.536, -1.494), (1.0, -1.536, -1.494), (-1.001, -1.575, -1.478), (0.9993, -1.575, -1.478)], [], [(0, 2, 3, 1), (4, 5, 7, 6), (2, 0, 4, 6), (3, 2, 6, 7), (1, 3, 7, 5), (0, 1, 5, 4), (9, 1, 5, 11), (0, 8, 10, 4), (8, 0, 1, 9), (10, 11, 5, 4), (8, 9, 11, 10)])
_uv = me_plane_002.uv_layers.new(name='UVMap')
_uv.uv.foreach_set('vector', [0.03286, 0.6373, 0.01987, 0.3124, 0.9291, 0.177, 0.9754, 0.6205, 0.05025, 0.03417, 0.9705, 0.02994, 0.9297, 0.4394, 0.09259, 0.4648, 0.01987, 0.3124, 0.03286, 0.6373, 0.05025, 0.03417, 0.09259, 0.4648, 0.9291, 0.177, 0.01987, 0.3124, 0.09259, 0.4648, 0.9297, 0.4394, 0.9754, 0.6205, 0.9291, 0.177, 0.9297, 0.4394, 0.9705, 0.02994, -1.206, 0.7858, -0.619, 0.9614, -0.6193, 0.9831, -1.206, 0.8075, 0.929, 0.9796, 0.9234, 0.6497, 0.4004, 0.9327, 0.4013, 0.755, 0.001822, 0.6464, 0.2619, 0.7967, 0.005801, 0.786, 0.002893, 0.9941, 0.2619, 0.7967, 0.001822, 0.6464, 0.9234, 0.6497, 0.929, 0.9796, 0.005801, 0.786, 0.4013, 0.755, 0.4004, 0.9327, 0.002893, 0.9941, 0.2619, 0.7967, 0.929, 0.9796, 0.4013, 0.755, 0.005801, 0.786])
me_plane_002.materials.append(mat_material)
me_plane_002.use_remesh_preserve_volume = False
me_plane_002.use_remesh_preserve_attributes = False
me_plane_002.use_mirror_vertex_groups = False
me_plane_002.update()
me_plane_001 = bpy.data.meshes.new('Plane.001')
me_plane_001.from_pydata([(-0.8334, -0.8251, -0.6237), (0.7757, -0.8251, -0.6253), (-0.8334, 0.9723, -0.6237), (0.7757, 0.9723, -0.6253), (-0.8338, -0.8232, -0.6106), (0.7754, -0.8232, -0.6122), (-0.8338, 0.9741, -0.6106), (0.7754, 0.9741, -0.6122), (-0.5653, -0.8251, -0.624), (-0.2971, -0.8251, -0.6242), (-0.02888, -0.8251, -0.6245), (0.2393, -0.8251, -0.6248), (0.5075, -0.8251, -0.625), (0.5075, 0.9723, -0.625), (0.2393, 0.9723, -0.6248), (-0.02888, 0.9723, -0.6245), (-0.2971, 0.9723, -0.6242), (-0.5653, 0.9723, -0.624), (-0.5656, -0.8232, -0.6109), (-0.2974, -0.8232, -0.6112), (-0.0292, -0.8232, -0.6114), (0.239, -0.8232, -0.6117), (0.5072, -0.8232, -0.612), (0.5072, 0.9741, -0.612), (0.239, 0.9741, -0.6117), (-0.0292, 0.9741, -0.6114), (-0.2974, 0.9741, -0.6112), (-0.5656, 0.9741, -0.6109)], [], [(12, 13, 3, 1), (22, 5, 7, 23), (1, 3, 7, 5), (12, 1, 5, 22), (2, 0, 4, 6), (17, 2, 6, 27), (3, 13, 23, 7), (13, 14, 24, 23), (14, 15, 25, 24), (15, 16, 26, 25), (16, 17, 27, 26), (0, 8, 18, 4), (8, 9, 19, 18), (9, 10, 20, 19), (10, 11, 21, 20), (11, 12, 22, 21), (4, 18, 27, 6), (18, 19, 26, 27), (19, 20, 25, 26), (20, 21, 24, 25), (21, 22, 23, 24), (0, 2, 17, 8), (8, 17, 16, 9), (9, 16, 15, 10), (10, 15, 14, 11), (11, 14, 13, 12)])
_uv = me_plane_001.uv_layers.new(name='UVMap')
_uv.uv.foreach_set('vector', [0.7475, 0.9837, 0.7441, -0.01649, 0.9768, -0.011, 0.9802, 0.9891, 0.004489, 0.1625, 0.003912, -0.004228, 0.9768, -0.011, 0.9773, 0.1557, 0.004853, 0.9959, 0.003912, -0.004228, 0.9768, -0.011, 0.9802, 0.9891, 0.004489, 0.1625, 0.003912, -0.004228, 0.9768, -0.011, 0.9773, 0.1557, 0.004853, 0.9959, 0.003912, -0.004228, 0.9768, -0.011, 0.9802, 0.9891, 0.004489, 0.1625, 0.003912, -0.004228, 0.9768, -0.011, 0.9773, 0.1557, 0.004853, 0.9959, 0.006796, 0.8292, 0.9796, 0.8225, 0.9802, 0.9891, 0.006796, 0.8292, 0.006219, 0.6625, 0.9791, 0.6558, 0.9796, 0.8225, 0.006219, 0.6625, 0.005642, 0.4958, 0.9785, 0.4891, 0.9791, 0.6558, 0.005642, 0.4958, 0.005066, 0.3292, 0.9779, 0.3224, 0.9785, 0.4891, 0.005066, 0.3292, 0.004489, 0.1625, 0.9773, 0.1557, 0.9779, 0.3224, 0.004853, 0.9959, 0.006796, 0.8292, 0.9796, 0.8225, 0.9802, 0.9891, 0.006796, 0.8292, 0.006219, 0.6625, 0.9791, 0.6558, 0.9796, 0.8225, 0.006219, 0.6625, 0.005642, 0.4958, 0.9785, 0.4891, 0.9791, 0.6558, 0.005642, 0.4958, 0.005066, 0.3292, 0.9779, 0.3224, 0.9785, 0.4891, 0.005066, 0.3292, 0.004489, 0.1625, 0.9773, 0.1557, 0.9779, 0.3224, 0.004853, 0.9959, 0.006796, 0.8292, 0.9796, 0.8225, 0.9802, 0.9891, 0.006796, 0.8292, 0.006219, 0.6625, 0.9791, 0.6558, 0.9796, 0.8225, 0.006219, 0.6625, 0.005642, 0.4958, 0.9785, 0.4891, 0.9791, 0.6558, 0.005642, 0.4958, 0.005066, 0.3292, 0.9779, 0.3224, 0.9785, 0.4891, 0.005066, 0.3292, 0.004489, 0.1625, 0.9773, 0.1557, 0.9779, 0.3224, 0.004853, 0.9959, 0.003912, -0.004228, 0.2215, 0.001257, 0.2249, 1.001, 0.2249, 1.001, 0.2215, 0.001257, 0.3509, -0.0131, 0.3543, 0.9871, 0.3543, 0.9871, 0.3509, -0.0131, 0.4903, -0.01258, 0.4938, 0.9876, 0.4938, 0.9876, 0.4903, -0.01258, 0.534, -0.01205, 0.5375, 0.9931, 0.5375, 0.9931, 0.534, -0.01205, 0.7441, -0.01649, 0.7475, 0.9837])
me_plane_001.materials.append(mat_floormat)
me_plane_001.use_remesh_preserve_volume = False
me_plane_001.use_remesh_preserve_attributes = False
me_plane_001.use_mirror_vertex_groups = False
me_plane_001.update()
me_cube_090 = bpy.data.meshes.new('Cube.090')
me_cube_090.from_pydata([(-3.249, 7.02, -0.9771), (-3.508, 7.02, -0.9771), (-3.508, 7.489, -0.9771), (-3.249, 7.489, -0.9771), (-3.246, 7.02, 1.675), (-3.508, 7.02, 1.667), (-3.508, 7.489, 1.667), (-3.246, 7.489, 1.675), (-3.293, 6.683, -0.9771), (-3.559, 6.66, -0.9771), (-3.559, 7.029, -0.9771), (-3.233, 7.035, -0.9771), (-3.297, 6.683, 1.711), (-3.568, 6.66, 1.711), (-3.568, 7.029, 1.631), (-3.238, 7.035, 1.631), (-3.252, 7.405, -0.9625), (-3.552, 7.405, -0.9771), (-3.557, 7.875, -0.9771), (-3.28, 7.875, -0.9625), (-3.252, 7.405, 1.718), (-3.552, 7.405, 1.733), (-3.557, 7.875, 1.733), (-3.28, 7.875, 1.718), (-3.295, 7.815, -0.9771), (-3.565, 7.815, -0.9771), (-3.576, 8.285, -0.9771), (-3.301, 8.285, -0.9771), (-3.295, 7.815, 1.711), (-3.574, 7.815, 1.711), (-3.585, 8.285, 1.711), (-3.301, 8.285, 1.711), (-3.295, 6.283, -0.9771), (-3.565, 6.283, -0.9771), (-3.576, 6.752, -0.9771), (-3.301, 6.752, -0.9771), (-3.295, 6.283, 1.711), (-3.574, 6.283, 1.711), (-3.585, 6.752, 1.711), (-3.301, 6.752, 1.711), (-3.252, 5.873, -0.9625), (-3.552, 5.873, -0.9771), (-3.557, 6.342, -0.9771), (-3.28, 6.342, -0.9625), (-3.252, 5.873, 1.718), (-3.552, 5.873, 1.733), (-3.557, 6.342, 1.733), (-3.28, 6.342, 1.718), (-3.277, 3.852, -0.9771), (-3.508, 3.796, -0.9771), (-3.508, 4.265, -0.9771), (-3.294, 4.265, -0.9771), (-3.272, 3.852, 1.755), (-3.508, 3.796, 1.711), (-3.508, 4.265, 1.711), (-3.289, 4.265, 1.755), (-3.23, 4.25, -0.9771), (-3.538, 4.25, -0.9771), (-3.522, 4.72, -0.9771), (-3.23, 4.72, -0.9771), (-3.25, 4.25, 1.711), (-3.524, 4.25, 1.711), (-3.508, 4.72, 1.711), (-3.25, 4.72, 1.711), (-3.305, 4.668, -0.9771), (-3.489, 4.668, -0.9771), (-3.484, 5.137, -0.9771), (-3.315, 5.137, -0.9771), (-3.305, 4.668, 1.711), (-3.489, 4.668, 1.711), (-3.484, 5.137, 1.711), (-3.315, 5.137, 1.711), (-3.293, 5.151, -0.9771), (-3.559, 5.128, -0.9771), (-3.559, 5.496, -0.9771), (-3.233, 5.503, -0.9771), (-3.297, 5.151, 1.711), (-3.568, 5.128, 1.711), (-3.568, 5.496, 1.631), (-3.238, 5.503, 1.631), (-3.249, 5.487, -0.9771), (-3.508, 5.487, -0.9771), (-3.508, 5.957, -0.9771), (-3.249, 5.957, -0.9771), (-3.246, 5.487, 1.675), (-3.508, 5.487, 1.667), (-3.508, 5.957, 1.667), (-3.246, 5.957, 1.675), (-3.28, 3.454, -0.9771), (-3.578, 3.454, -0.9771), (-3.545, 3.923, -0.9771), (-3.28, 3.923, -0.9771), (-3.28, 3.454, 1.757), (-3.541, 3.454, 1.757), (-3.508, 3.923, 1.711), (-3.28, 3.923, 1.711), (-3.263, 3.262, -0.9771), (-3.474, 3.222, -0.9771), (-3.508, 3.691, -0.9771), (-3.263, 3.691, -0.9771), (-3.271, 3.262, 1.711), (-3.474, 3.222, 1.711), (-3.508, 3.626, 1.711), (-3.271, 3.626, 1.711), (-3.249, 2.032, -0.9771), (-3.508, 2.032, -0.9771), (-3.508, 2.502, -0.9771), (-3.249, 2.502, -0.9771), (-3.246, 2.032, 1.675), (-3.508, 2.032, 1.667), (-3.508, 2.502, 1.667), (-3.246, 2.502, 1.675), (-3.293, 1.696, -0.9771), (-3.559, 1.673, -0.9771), (-3.559, 2.041, -0.9771), (-3.233, 2.048, -0.9771), (-3.297, 1.696, 1.711), (-3.568, 1.673, 1.711), (-3.568, 2.041, 1.631), (-3.238, 2.048, 1.631), (-3.305, 1.213, -0.9771), (-3.489, 1.213, -0.9771), (-3.484, 1.682, -0.9771), (-3.315, 1.682, -0.9771), (-3.305, 1.213, 1.711), (-3.489, 1.213, 1.711), (-3.484, 1.682, 1.711), (-3.315, 1.682, 1.711), (-3.252, 2.418, -0.9625), (-3.552, 2.418, -0.9771), (-3.557, 2.887, -0.9771), (-3.28, 2.887, -0.9625), (-3.252, 2.418, 1.718), (-3.552, 2.418, 1.733), (-3.557, 2.887, 1.733), (-3.28, 2.887, 1.718), (-3.295, 2.828, -0.9771), (-3.565, 2.828, -0.9771), (-3.576, 3.297, -0.9771), (-3.301, 3.297, -0.9771), (-3.295, 2.828, 1.711), (-3.574, 2.828, 1.711), (-3.585, 3.297, 1.711), (-3.301, 3.297, 1.711), (-3.305, 0.8297, -0.9771), (-3.489, 0.8297, -0.9771), (-3.484, 1.299, -0.9771), (-3.315, 1.299, -0.9771), (-3.305, 0.8297, 1.711), (-3.489, 0.8297, 1.711), (-3.484, 1.299, 1.711), (-3.315, 1.299, 1.711), (2.011, 0.6799, -0.9771), (2.011, 0.9387, -0.9771), (2.481, 0.9387, -0.9771), (2.481, 0.6799, -0.9771), (2.011, 0.6764, 1.675), (2.011, 0.9387, 1.667), (2.481, 0.9387, 1.667), (2.481, 0.6764, 1.675), (3.296, 0.6799, -0.9771), (3.296, 0.9387, -0.9771), (3.765, 0.9387, -0.9771), (3.765, 0.6799, -0.9771), (3.296, 0.6764, 1.675), (3.296, 0.9387, 1.667), (3.765, 0.9387, 1.667), (3.765, 0.6764, 1.675), (2.959, 0.7232, -0.9771), (2.936, 0.9897, -0.9771), (3.305, 0.9897, -0.9771), (3.311, 0.6638, -0.9771), (2.959, 0.7275, 1.711), (2.936, 0.9989, 1.711), (3.305, 0.9989, 1.631), (3.311, 0.6681, 1.631), (2.476, 0.7359, -0.9771), (2.476, 0.9192, -0.9771), (2.946, 0.915, -0.9771), (2.946, 0.7454, -0.9771), (2.476, 0.7359, 1.711), (2.476, 0.9192, 1.711), (2.946, 0.915, 1.711), (2.946, 0.7454, 1.711), (3.682, 0.6824, -0.9625), (3.682, 0.9829, -0.9771), (4.151, 0.9878, -0.9771), (4.151, 0.7104, -0.9625), (3.682, 0.6824, 1.718), (3.682, 0.9829, 1.733), (4.151, 0.9878, 1.733), (4.151, 0.7104, 1.718), (4.092, 0.7258, -0.9771), (4.092, 0.9952, -0.9771), (4.561, 1.006, -0.9771), (4.561, 0.7317, -0.9771), (4.092, 0.7258, 1.711), (4.092, 1.005, 1.711), (4.561, 1.016, 1.711), (4.561, 0.7317, 1.711), (4.502, 0.6841, -0.9771), (4.502, 0.9387, -0.9771), (4.971, 0.9515, -0.9771), (4.971, 0.6689, -0.9771), (4.502, 0.7122, 1.662), (4.502, 0.9668, 1.662), (4.971, 0.9515, 1.711), (4.971, 0.6689, 1.711), (5.018, 0.8297, -0.9771), (4.835, 0.8297, -0.9771), (4.839, 1.299, -0.9771), (5.009, 1.299, -0.9771), (5.018, 0.8297, 1.711), (4.835, 0.8297, 1.711), (4.839, 1.299, 1.711), (5.009, 1.299, 1.711), (5.028, 2.828, -0.9771), (4.759, 2.828, -0.9771), (4.748, 3.297, -0.9771), (5.022, 3.297, -0.9771), (5.028, 2.828, 1.711), (4.75, 2.828, 1.711), (4.738, 3.297, 1.711), (5.022, 3.297, 1.711), (5.072, 2.418, -0.9625), (4.771, 2.418, -0.9771), (4.766, 2.887, -0.9771), (5.044, 2.887, -0.9625), (5.072, 2.418, 1.718), (4.771, 2.418, 1.733), (4.766, 2.887, 1.733), (5.044, 2.887, 1.718), (5.018, 1.213, -0.9771), (4.835, 1.213, -0.9771), (4.839, 1.682, -0.9771), (5.009, 1.682, -0.9771), (5.018, 1.213, 1.711), (4.835, 1.213, 1.711), (4.839, 1.682, 1.711), (5.009, 1.682, 1.711), (5.031, 1.696, -0.9771), (4.764, 1.673, -0.9771), (4.764, 2.041, -0.9771), (5.09, 2.048, -0.9771), (5.027, 1.696, 1.711), (4.755, 1.673, 1.711), (4.755, 2.041, 1.631), (5.086, 2.048, 1.631), (5.074, 2.032, -0.9771), (4.815, 2.032, -0.9771), (4.815, 2.502, -0.9771), (5.074, 2.502, -0.9771), (5.078, 2.032, 1.675), (4.815, 2.032, 1.667), (4.815, 2.502, 1.667), (5.078, 2.502, 1.675), (5.061, 3.262, -0.9771), (4.849, 3.222, -0.9771), (4.815, 3.691, -0.9771), (5.061, 3.691, -0.9771), (5.052, 3.262, 1.711), (4.849, 3.222, 1.711), (4.815, 3.626, 1.711), (5.052, 3.626, 1.711), (5.044, 3.454, -0.9771), (4.746, 3.454, -0.9771), (4.778, 3.923, -0.9771), (5.044, 3.923, -0.9771), (5.044, 3.454, 1.757), (4.783, 3.454, 1.757), (4.815, 3.923, 1.711), (5.044, 3.923, 1.711), (5.074, 5.487, -0.9771), (4.815, 5.487, -0.9771), (4.815, 5.957, -0.9771), (5.074, 5.957, -0.9771), (5.078, 5.487, 1.675), (4.815, 5.487, 1.667), (4.815, 5.957, 1.667), (5.078, 5.957, 1.675), (5.031, 5.151, -0.9771), (4.764, 5.128, -0.9771), (4.764, 5.496, -0.9771), (5.09, 5.503, -0.9771), (5.027, 5.151, 1.711), (4.755, 5.128, 1.711), (4.755, 5.496, 1.631), (5.086, 5.503, 1.631), (5.018, 4.668, -0.9771), (4.835, 4.668, -0.9771), (4.839, 5.137, -0.9771), (5.009, 5.137, -0.9771), (5.018, 4.668, 1.711), (4.835, 4.668, 1.711), (4.839, 5.137, 1.711), (5.009, 5.137, 1.711), (5.094, 4.25, -0.9771), (4.786, 4.25, -0.9771), (4.802, 4.72, -0.9771), (5.094, 4.72, -0.9771), (5.073, 4.25, 1.711), (4.799, 4.25, 1.711), (4.815, 4.72, 1.711), (5.073, 4.72, 1.711), (5.046, 3.852, -0.9771), (4.815, 3.796, -0.9771), (4.815, 4.265, -0.9771), (5.029, 4.265, -0.9771), (5.051, 3.852, 1.755), (4.815, 3.796, 1.711), (4.815, 4.265, 1.711), (5.035, 4.265, 1.755), (5.072, 5.873, -0.9625), (4.771, 5.873, -0.9771), (4.766, 6.342, -0.9771), (5.044, 6.342, -0.9625), (5.072, 5.873, 1.718), (4.771, 5.873, 1.733), (4.766, 6.342, 1.733), (5.044, 6.342, 1.718), (5.028, 6.283, -0.9771), (4.759, 6.283, -0.9771), (4.748, 6.752, -0.9771), (5.022, 6.752, -0.9771), (5.028, 6.283, 1.711), (4.75, 6.283, 1.711), (4.738, 6.752, 1.711), (5.022, 6.752, 1.711), (5.028, 7.815, -0.9771), (4.759, 7.815, -0.9771), (4.748, 8.285, -0.9771), (5.022, 8.285, -0.9771), (5.028, 7.815, 1.711), (4.75, 7.815, 1.711), (4.738, 8.285, 1.711), (5.022, 8.285, 1.711), (5.072, 7.405, -0.9625), (4.771, 7.405, -0.9771), (4.766, 7.875, -0.9771), (5.044, 7.875, -0.9625), (5.072, 7.405, 1.718), (4.771, 7.405, 1.733), (4.766, 7.875, 1.733), (5.044, 7.875, 1.718), (5.031, 6.683, -0.9771), (4.764, 6.66, -0.9771), (4.764, 7.029, -0.9771), (5.09, 7.035, -0.9771), (5.027, 6.683, 1.711), (4.755, 6.66, 1.711), (4.755, 7.029, 1.631), (5.086, 7.035, 1.631), (5.074, 7.02, -0.9771), (4.815, 7.02, -0.9771), (4.815, 7.489, -0.9771), (5.074, 7.489, -0.9771), (5.078, 7.02, 1.675), (4.815, 7.02, 1.667), (4.815, 7.489, 1.667), (5.078, 7.489, 1.675), (3.695, 8.151, -0.9771), (3.695, 8.409, -0.9771), (4.164, 8.409, -0.9771), (4.164, 8.151, -0.9771), (3.695, 8.147, 1.675), (3.695, 8.409, 1.667), (4.164, 8.409, 1.667), (4.164, 8.147, 1.675), (3.358, 8.194, -0.9771), (3.335, 8.46, -0.9771), (3.704, 8.46, -0.9771), (3.71, 8.134, -0.9771), (3.358, 8.198, 1.711), (3.335, 8.47, 1.711), (3.704, 8.47, 1.631), (3.71, 8.139, 1.631), (4.08, 8.153, -0.9625), (4.08, 8.454, -0.9771), (4.55, 8.458, -0.9771), (4.55, 8.181, -0.9625), (4.08, 8.153, 1.718), (4.08, 8.454, 1.733), (4.55, 8.458, 1.733), (4.55, 8.181, 1.718), (4.49, 8.196, -0.9771), (4.49, 8.466, -0.9771), (4.96, 8.477, -0.9771), (4.96, 8.202, -0.9771), (4.49, 8.196, 1.711), (4.49, 8.475, 1.711), (4.96, 8.486, 1.711), (4.96, 8.202, 1.711), (2.958, 8.196, -0.9771), (2.958, 8.466, -0.9771), (3.427, 8.477, -0.9771), (3.427, 8.202, -0.9771), (2.958, 8.196, 1.711), (2.958, 8.475, 1.711), (3.427, 8.486, 1.711), (3.427, 8.202, 1.711), (2.548, 8.153, -0.9625), (2.548, 8.454, -0.9771), (3.017, 8.458, -0.9771), (3.017, 8.181, -0.9625), (2.548, 8.153, 1.718), (2.548, 8.454, 1.733), (3.017, 8.458, 1.733), (3.017, 8.181, 1.718), (0.527, 8.178, -0.9771), (0.4706, 8.409, -0.9771), (0.9399, 8.409, -0.9771), (0.9399, 8.195, -0.9771), (0.527, 8.173, 1.755), (0.4706, 8.409, 1.711), (0.9399, 8.409, 1.711), (0.9399, 8.19, 1.755), (0.9254, 8.131, -0.9771), (0.9254, 8.439, -0.9771), (1.395, 8.423, -0.9771), (1.395, 8.131, -0.9771), (0.9254, 8.151, 1.711), (0.9254, 8.426, 1.711), (1.395, 8.409, 1.711), (1.395, 8.151, 1.711), (1.343, 8.207, -0.9771), (1.343, 8.39, -0.9771), (1.812, 8.386, -0.9771), (1.812, 8.216, -0.9771), (1.343, 8.207, 1.711), (1.343, 8.39, 1.711), (1.812, 8.386, 1.711), (1.812, 8.216, 1.711), (1.826, 8.194, -0.9771), (1.802, 8.46, -0.9771), (2.171, 8.46, -0.9771), (2.178, 8.134, -0.9771), (1.826, 8.198, 1.711), (1.802, 8.47, 1.711), (2.171, 8.47, 1.631), (2.178, 8.139, 1.631), (2.162, 8.151, -0.9771), (2.162, 8.409, -0.9771), (2.631, 8.409, -0.9771), (2.631, 8.151, -0.9771), (2.162, 8.147, 1.675), (2.162, 8.409, 1.667), (2.631, 8.409, 1.667), (2.631, 8.147, 1.675), (0.1289, 8.181, -0.9771), (0.1289, 8.479, -0.9771), (0.5983, 8.446, -0.9771), (0.5983, 8.181, -0.9771), (0.1289, 8.181, 1.757), (0.1289, 8.442, 1.757), (0.5983, 8.409, 1.711), (0.5983, 8.181, 1.711), (-0.06281, 8.164, -0.9771), (-0.1034, 8.375, -0.9771), (0.3659, 8.409, -0.9771), (0.3659, 8.164, -0.9771), (-0.06281, 8.173, 1.711), (-0.1034, 8.375, 1.711), (0.3006, 8.409, 1.711), (0.3006, 8.173, 1.711), (-3.518, 8.164, -0.9771), (-3.558, 8.375, -0.9771), (-3.089, 8.409, -0.9771), (-3.089, 8.164, -0.9771), (-3.518, 8.173, 1.711), (-3.558, 8.375, 1.711), (-3.154, 8.409, 1.711), (-3.154, 8.173, 1.711), (-3.326, 8.181, -0.9771), (-3.326, 8.479, -0.9771), (-2.857, 8.446, -0.9771), (-2.857, 8.181, -0.9771), (-3.326, 8.181, 1.757), (-3.326, 8.442, 1.757), (-2.857, 8.409, 1.711), (-2.857, 8.181, 1.711), (-1.293, 8.151, -0.9771), (-1.293, 8.409, -0.9771), (-0.8235, 8.409, -0.9771), (-0.8235, 8.151, -0.9771), (-1.293, 8.147, 1.675), (-1.293, 8.409, 1.667), (-0.8235, 8.409, 1.667), (-0.8235, 8.147, 1.675), (-1.629, 8.194, -0.9771), (-1.653, 8.46, -0.9771), (-1.284, 8.46, -0.9771), (-1.277, 8.134, -0.9771), (-1.629, 8.198, 1.711), (-1.653, 8.47, 1.711), (-1.284, 8.47, 1.631), (-1.277, 8.139, 1.631), (-2.112, 8.207, -0.9771), (-2.112, 8.39, -0.9771), (-1.643, 8.386, -0.9771), (-1.643, 8.216, -0.9771), (-2.112, 8.207, 1.711), (-2.112, 8.39, 1.711), (-1.643, 8.386, 1.711), (-1.643, 8.216, 1.711), (-2.53, 8.131, -0.9771), (-2.53, 8.439, -0.9771), (-2.06, 8.423, -0.9771), (-2.06, 8.131, -0.9771), (-2.53, 8.151, 1.711), (-2.53, 8.426, 1.711), (-2.06, 8.409, 1.711), (-2.06, 8.151, 1.711), (-2.928, 8.178, -0.9771), (-2.984, 8.409, -0.9771), (-2.515, 8.409, -0.9771), (-2.515, 8.195, -0.9771), (-2.928, 8.173, 1.755), (-2.984, 8.409, 1.711), (-2.515, 8.409, 1.711), (-2.515, 8.19, 1.755), (-0.907, 8.153, -0.9625), (-0.907, 8.454, -0.9771), (-0.4377, 8.458, -0.9771), (-0.4377, 8.181, -0.9625), (-0.907, 8.153, 1.718), (-0.907, 8.454, 1.733), (-0.4377, 8.458, 1.733), (-0.4377, 8.181, 1.718), (-0.497, 8.196, -0.9771), (-0.497, 8.466, -0.9771), (-0.02766, 8.477, -0.9771), (-0.02766, 8.202, -0.9771), (-0.497, 8.196, 1.711), (-0.497, 8.475, 1.711), (-0.02766, 8.486, 1.711), (-0.02766, 8.202, 1.711), (0.3711, 0.6799, -0.9771), (0.3711, 0.9387, -0.9771), (0.8405, 0.9387, -0.9771), (0.8405, 0.6799, -0.9771), (0.3711, 0.6764, 1.675), (0.3711, 0.9387, 1.667), (0.8405, 0.9387, 1.667), (0.8405, 0.6764, 1.675), (-0.08653, 0.6841, -0.9771), (-0.08653, 0.9387, -0.9771), (0.3828, 0.9515, -0.9771), (0.3828, 0.6689, -0.9771), (-0.08653, 0.7122, 1.662), (-0.08653, 0.9668, 1.662), (0.3828, 0.9515, 1.711), (0.3828, 0.6689, 1.711), (-0.497, 0.7258, -0.9771), (-0.497, 0.9952, -0.9771), (-0.02766, 1.006, -0.9771), (-0.02766, 0.7317, -0.9771), (-0.497, 0.7258, 1.711), (-0.497, 1.005, 1.711), (-0.02766, 1.016, 1.711), (-0.02766, 0.7317, 1.711), (-0.907, 0.6824, -0.9625), (-0.907, 0.9829, -0.9771), (-0.4377, 0.9878, -0.9771), (-0.4377, 0.7104, -0.9625), (-0.907, 0.6824, 1.718), (-0.907, 0.9829, 1.733), (-0.4377, 0.9878, 1.733), (-0.4377, 0.7104, 1.718), (-2.928, 0.7078, -0.9771), (-2.984, 0.9387, -0.9771), (-2.515, 0.9387, -0.9771), (-2.515, 0.7248, -0.9771), (-2.928, 0.7027, 1.755), (-2.984, 0.9387, 1.711), (-2.515, 0.9387, 1.711), (-2.515, 0.7196, 1.755), (-2.53, 0.6603, -0.9771), (-2.53, 0.9685, -0.9771), (-2.06, 0.9524, -0.9771), (-2.06, 0.6603, -0.9771), (-2.53, 0.6807, 1.711), (-2.53, 0.9549, 1.711), (-2.06, 0.9387, 1.711), (-2.06, 0.6807, 1.711), (-2.112, 0.7359, -0.9771), (-2.112, 0.9191, -0.9771), (-1.643, 0.915, -0.9771), (-1.643, 0.7454, -0.9771), (-2.112, 0.7359, 1.711), (-2.112, 0.9191, 1.711), (-1.643, 0.915, 1.711), (-1.643, 0.7454, 1.711), (-1.629, 0.7232, -0.9771), (-1.653, 0.9897, -0.9771), (-1.284, 0.9897, -0.9771), (-1.277, 0.6638, -0.9771), (-1.629, 0.7275, 1.711), (-1.653, 0.9989, 1.711), (-1.284, 0.9989, 1.631), (-1.277, 0.6681, 1.631), (-1.293, 0.6799, -0.9771), (-1.293, 0.9387, -0.9771), (-0.8235, 0.9387, -0.9771), (-0.8235, 0.6799, -0.9771), (-1.293, 0.6764, 1.675), (-1.293, 0.9387, 1.667), (-0.8235, 0.9387, 1.667), (-0.8235, 0.6764, 1.675), (-3.326, 0.7104, -0.9771), (-3.326, 1.008, -0.9771), (-2.857, 0.9758, -0.9771), (-2.857, 0.7104, -0.9771), (-3.326, 0.7104, 1.757), (-3.326, 0.9711, 1.757), (-2.857, 0.9387, 1.711), (-2.857, 0.7104, 1.711), (-3.518, 0.6934, -0.9771), (-3.558, 0.9047, -0.9771), (-3.089, 0.9387, -0.9771), (-3.089, 0.6934, -0.9771), (-3.518, 0.7019, 1.711), (-3.558, 0.9047, 1.711), (-3.154, 0.9387, 1.711), (-3.154, 0.7019, 1.711)], [], [(4, 5, 1, 0), (5, 6, 2, 1), (6, 7, 3, 2), (7, 4, 0, 3), (0, 1, 2, 3), (7, 6, 5, 4), (12, 13, 9, 8), (13, 14, 10, 9), (14, 15, 11, 10), (15, 12, 8, 11), (8, 9, 10, 11), (15, 14, 13, 12), (20, 21, 17, 16), (21, 22, 18, 17), (22, 23, 19, 18), (23, 20, 16, 19), (16, 17, 18, 19), (23, 22, 21, 20), (28, 29, 25, 24), (29, 30, 26, 25), (30, 31, 27, 26), (31, 28, 24, 27), (24, 25, 26, 27), (31, 30, 29, 28), (36, 37, 33, 32), (37, 38, 34, 33), (38, 39, 35, 34), (39, 36, 32, 35), (32, 33, 34, 35), (39, 38, 37, 36), (44, 45, 41, 40), (45, 46, 42, 41), (46, 47, 43, 42), (47, 44, 40, 43), (40, 41, 42, 43), (47, 46, 45, 44), (52, 53, 49, 48), (53, 54, 50, 49), (54, 55, 51, 50), (55, 52, 48, 51), (48, 49, 50, 51), (55, 54, 53, 52), (60, 61, 57, 56), (61, 62, 58, 57), (62, 63, 59, 58), (63, 60, 56, 59), (56, 57, 58, 59), (63, 62, 61, 60), (68, 69, 65, 64), (69, 70, 66, 65), (70, 71, 67, 66), (71, 68, 64, 67), (64, 65, 66, 67), (71, 70, 69, 68), (76, 77, 73, 72), (77, 78, 74, 73), (78, 79, 75, 74), (79, 76, 72, 75), (72, 73, 74, 75), (79, 78, 77, 76), (84, 85, 81, 80), (85, 86, 82, 81), (86, 87, 83, 82), (87, 84, 80, 83), (80, 81, 82, 83), (87, 86, 85, 84), (92, 93, 89, 88), (93, 94, 90, 89), (94, 95, 91, 90), (95, 92, 88, 91), (88, 89, 90, 91), (95, 94, 93, 92), (100, 101, 97, 96), (101, 102, 98, 97), (102, 103, 99, 98), (103, 100, 96, 99), (96, 97, 98, 99), (103, 102, 101, 100), (108, 109, 105, 104), (109, 110, 106, 105), (110, 111, 107, 106), (111, 108, 104, 107), (104, 105, 106, 107), (111, 110, 109, 108), (116, 117, 113, 112), (117, 118, 114, 113), (118, 119, 115, 114), (119, 116, 112, 115), (112, 113, 114, 115), (119, 118, 117, 116), (124, 125, 121, 120), (125, 126, 122, 121), (126, 127, 123, 122), (127, 124, 120, 123), (120, 121, 122, 123), (127, 126, 125, 124), (132, 133, 129, 128), (133, 134, 130, 129), (134, 135, 131, 130), (135, 132, 128, 131), (128, 129, 130, 131), (135, 134, 133, 132), (140, 141, 137, 136), (141, 142, 138, 137), (142, 143, 139, 138), (143, 140, 136, 139), (136, 137, 138, 139), (143, 142, 141, 140), (148, 149, 145, 144), (149, 150, 146, 145), (150, 151, 147, 146), (151, 148, 144, 147), (144, 145, 146, 147), (151, 150, 149, 148), (156, 157, 153, 152), (157, 158, 154, 153), (158, 159, 155, 154), (159, 156, 152, 155), (152, 153, 154, 155), (159, 158, 157, 156), (164, 165, 161, 160), (165, 166, 162, 161), (166, 167, 163, 162), (167, 164, 160, 163), (160, 161, 162, 163), (167, 166, 165, 164), (172, 173, 169, 168), (173, 174, 170, 169), (174, 175, 171, 170), (175, 172, 168, 171), (168, 169, 170, 171), (175, 174, 173, 172), (180, 181, 177, 176), (181, 182, 178, 177), (182, 183, 179, 178), (183, 180, 176, 179), (176, 177, 178, 179), (183, 182, 181, 180), (188, 189, 185, 184), (189, 190, 186, 185), (190, 191, 187, 186), (191, 188, 184, 187), (184, 185, 186, 187), (191, 190, 189, 188), (196, 197, 193, 192), (197, 198, 194, 193), (198, 199, 195, 194), (199, 196, 192, 195), (192, 193, 194, 195), (199, 198, 197, 196), (204, 205, 201, 200), (205, 206, 202, 201), (206, 207, 203, 202), (207, 204, 200, 203), (200, 201, 202, 203), (207, 206, 205, 204), (212, 213, 209, 208), (213, 214, 210, 209), (214, 215, 211, 210), (215, 212, 208, 211), (208, 209, 210, 211), (215, 214, 213, 212), (220, 221, 217, 216), (221, 222, 218, 217), (222, 223, 219, 218), (223, 220, 216, 219), (216, 217, 218, 219), (223, 222, 221, 220), (228, 229, 225, 224), (229, 230, 226, 225), (230, 231, 227, 226), (231, 228, 224, 227), (224, 225, 226, 227), (231, 230, 229, 228), (236, 237, 233, 232), (237, 238, 234, 233), (238, 239, 235, 234), (239, 236, 232, 235), (232, 233, 234, 235), (239, 238, 237, 236), (244, 245, 241, 240), (245, 246, 242, 241), (246, 247, 243, 242), (247, 244, 240, 243), (240, 241, 242, 243), (247, 246, 245, 244), (252, 253, 249, 248), (253, 254, 250, 249), (254, 255, 251, 250), (255, 252, 248, 251), (248, 249, 250, 251), (255, 254, 253, 252), (260, 261, 257, 256), (261, 262, 258, 257), (262, 263, 259, 258), (263, 260, 256, 259), (256, 257, 258, 259), (263, 262, 261, 260), (268, 269, 265, 264), (269, 270, 266, 265), (270, 271, 267, 266), (271, 268, 264, 267), (264, 265, 266, 267), (271, 270, 269, 268), (276, 277, 273, 272), (277, 278, 274, 273), (278, 279, 275, 274), (279, 276, 272, 275), (272, 273, 274, 275), (279, 278, 277, 276), (284, 285, 281, 280), (285, 286, 282, 281), (286, 287, 283, 282), (287, 284, 280, 283), (280, 281, 282, 283), (287, 286, 285, 284), (292, 293, 289, 288), (293, 294, 290, 289), (294, 295, 291, 290), (295, 292, 288, 291), (288, 289, 290, 291), (295, 294, 293, 292), (300, 301, 297, 296), (301, 302, 298, 297), (302, 303, 299, 298), (303, 300, 296, 299), (296, 297, 298, 299), (303, 302, 301, 300), (308, 309, 305, 304), (309, 310, 306, 305), (310, 311, 307, 306), (311, 308, 304, 307), (304, 305, 306, 307), (311, 310, 309, 308), (316, 317, 313, 312), (317, 318, 314, 313), (318, 319, 315, 314), (319, 316, 312, 315), (312, 313, 314, 315), (319, 318, 317, 316), (324, 325, 321, 320), (325, 326, 322, 321), (326, 327, 323, 322), (327, 324, 320, 323), (320, 321, 322, 323), (327, 326, 325, 324), (332, 333, 329, 328), (333, 334, 330, 329), (334, 335, 331, 330), (335, 332, 328, 331), (328, 329, 330, 331), (335, 334, 333, 332), (340, 341, 337, 336), (341, 342, 338, 337), (342, 343, 339, 338), (343, 340, 336, 339), (336, 337, 338, 339), (343, 342, 341, 340), (348, 349, 345, 344), (349, 350, 346, 345), (350, 351, 347, 346), (351, 348, 344, 347), (344, 345, 346, 347), (351, 350, 349, 348), (356, 357, 353, 352), (357, 358, 354, 353), (358, 359, 355, 354), (359, 356, 352, 355), (352, 353, 354, 355), (359, 358, 357, 356), (364, 365, 361, 360), (365, 366, 362, 361), (366, 367, 363, 362), (367, 364, 360, 363), (360, 361, 362, 363), (367, 366, 365, 364), (372, 373, 369, 368), (373, 374, 370, 369), (374, 375, 371, 370), (375, 372, 368, 371), (368, 369, 370, 371), (375, 374, 373, 372), (380, 381, 377, 376), (381, 382, 378, 377), (382, 383, 379, 378), (383, 380, 376, 379), (376, 377, 378, 379), (383, 382, 381, 380), (388, 389, 385, 384), (389, 390, 386, 385), (390, 391, 387, 386), (391, 388, 384, 387), (384, 385, 386, 387), (391, 390, 389, 388), (396, 397, 393, 392), (397, 398, 394, 393), (398, 399, 395, 394), (399, 396, 392, 395), (392, 393, 394, 395), (399, 398, 397, 396), (404, 405, 401, 400), (405, 406, 402, 401), (406, 407, 403, 402), (407, 404, 400, 403), (400, 401, 402, 403), (407, 406, 405, 404), (412, 413, 409, 408), (413, 414, 410, 409), (414, 415, 411, 410), (415, 412, 408, 411), (408, 409, 410, 411), (415, 414, 413, 412), (420, 421, 417, 416), (421, 422, 418, 417), (422, 423, 419, 418), (423, 420, 416, 419), (416, 417, 418, 419), (423, 422, 421, 420), (428, 429, 425, 424), (429, 430, 426, 425), (430, 431, 427, 426), (431, 428, 424, 427), (424, 425, 426, 427), (431, 430, 429, 428), (436, 437, 433, 432), (437, 438, 434, 433), (438, 439, 435, 434), (439, 436, 432, 435), (432, 433, 434, 435), (439, 438, 437, 436), (444, 445, 441, 440), (445, 446, 442, 441), (446, 447, 443, 442), (447, 444, 440, 443), (440, 441, 442, 443), (447, 446, 445, 444), (452, 453, 449, 448), (453, 454, 450, 449), (454, 455, 451, 450), (455, 452, 448, 451), (448, 449, 450, 451), (455, 454, 453, 452), (460, 461, 457, 456), (461, 462, 458, 457), (462, 463, 459, 458), (463, 460, 456, 459), (456, 457, 458, 459), (463, 462, 461, 460), (468, 469, 465, 464), (469, 470, 466, 465), (470, 471, 467, 466), (471, 468, 464, 467), (464, 465, 466, 467), (471, 470, 469, 468), (476, 477, 473, 472), (477, 478, 474, 473), (478, 479, 475, 474), (479, 476, 472, 475), (472, 473, 474, 475), (479, 478, 477, 476), (484, 485, 481, 480), (485, 486, 482, 481), (486, 487, 483, 482), (487, 484, 480, 483), (480, 481, 482, 483), (487, 486, 485, 484), (492, 493, 489, 488), (493, 494, 490, 489), (494, 495, 491, 490), (495, 492, 488, 491), (488, 489, 490, 491), (495, 494, 493, 492), (500, 501, 497, 496), (501, 502, 498, 497), (502, 503, 499, 498), (503, 500, 496, 499), (496, 497, 498, 499), (503, 502, 501, 500), (508, 509, 505, 504), (509, 510, 506, 505), (510, 511, 507, 506), (511, 508, 504, 507), (504, 505, 506, 507), (511, 510, 509, 508), (516, 517, 513, 512), (517, 518, 514, 513), (518, 519, 515, 514), (519, 516, 512, 515), (512, 513, 514, 515), (519, 518, 517, 516), (524, 525, 521, 520), (525, 526, 522, 521), (526, 527, 523, 522), (527, 524, 520, 523), (520, 521, 522, 523), (527, 526, 525, 524), (532, 533, 529, 528), (533, 534, 530, 529), (534, 535, 531, 530), (535, 532, 528, 531), (528, 529, 530, 531), (535, 534, 533, 532), (540, 541, 537, 536), (541, 542, 538, 537), (542, 543, 539, 538), (543, 540, 536, 539), (536, 537, 538, 539), (543, 542, 541, 540), (548, 549, 545, 544), (549, 550, 546, 545), (550, 551, 547, 546), (551, 548, 544, 547), (544, 545, 546, 547), (551, 550, 549, 548), (556, 557, 553, 552), (557, 558, 554, 553), (558, 559, 555, 554), (559, 556, 552, 555), (552, 553, 554, 555), (559, 558, 557, 556), (564, 565, 561, 560), (565, 566, 562, 561), (566, 567, 563, 562), (567, 564, 560, 563), (560, 561, 562, 563), (567, 566, 565, 564), (572, 573, 569, 568), (573, 574, 570, 569), (574, 575, 571, 570), (575, 572, 568, 571), (568, 569, 570, 571), (575, 574, 573, 572), (580, 581, 577, 576), (581, 582, 578, 577), (582, 583, 579, 578), (583, 580, 576, 579), (576, 577, 578, 579), (583, 582, 581, 580), (588, 589, 585, 584), (589, 590, 586, 585), (590, 591, 587, 586), (591, 588, 584, 587), (584, 585, 586, 587), (591, 590, 589, 588), (596, 597, 593, 592), (597, 598, 594, 593), (598, 599, 595, 594), (599, 596, 592, 595), (592, 593, 594, 595), (599, 598, 597, 596), (604, 605, 601, 600), (605, 606, 602, 601), (606, 607, 603, 602), (607, 604, 600, 603), (600, 601, 602, 603), (607, 606, 605, 604), (612, 613, 609, 608), (613, 614, 610, 609), (614, 615, 611, 610), (615, 612, 608, 611), (608, 609, 610, 611), (615, 614, 613, 612), (620, 621, 617, 616), (621, 622, 618, 617), (622, 623, 619, 618), (623, 620, 616, 619), (616, 617, 618, 619), (623, 622, 621, 620)])
_uv = me_cube_090.uv_layers.new(name='UVMap')
_uv.uv.foreach_set('vector', [0.1778, -0.008466, 1.0, 0.0, 1.0, 1.0, 0.1778, 0.9915, 0.1778, -0.008466, 1.0, 0.0, 1.0, 1.0, 0.1778, 0.9915, 0.1778, -0.008466, 1.0, 0.0, 1.0, 1.0, 0.1778, 0.9915, 0.1778, -0.008466, 1.0, 0.0, 1.0, 1.0, 0.1778, 0.9915, 0.1778, -0.008466, 1.0, 0.0, 1.0, 1.0, 0.1778, 0.9915, 0.1778, -0.008466, 1.0, 0.0, 1.0, 1.0, 0.1778, 0.9915, 0.0, 0.0, 1.0, 0.0, 1.006, 0.7968, 0.00635, 0.7968, 0.0, 0.0, 1.0, 0.0, 1.006, 0.7968, 0.00635, 0.7968, 0.0, 0.0, 1.0, 0.0, 1.006, 0.7968, 0.00635, 0.7968, 0.0, 0.0, 1.0, 0.0, 1.006, 0.7968, 0.00635, 0.7968, 0.0, 0.0, 1.0, 0.0, 1.006, 0.7968, 0.00635, 0.7968, 0.0, 0.0, 1.0, 0.0, 1.006, 0.7968, 0.00635, 0.7968, 0.0, 0.0, 1.0, 0.0, 1.0, 1.0, 0.0, 1.0, 0.0, 0.0, 1.0, 0.0, 1.0, 1.0, 0.0, 1.0, 0.0, 0.0, 1.0, 0.0, 1.0, 1.0, 0.0, 1.0, 0.0, 0.0, 1.0, 0.0, 1.0, 1.0, 0.0, 1.0, 0.0, 0.0, 1.0, 0.0, 1.0, 1.0, 0.0, 1.0, 0.0, 0.0, 1.0, 0.0, 1.0, 1.0, 0.0, 1.0, 0.0, 0.0, 0.8413, -0.004233, 0.8413, 0.9958, 0.0, 1.0, 0.0, 0.0, 0.8413, -0.004233, 0.8413, 0.9958, 0.0, 1.0, 0.0, 0.0, 0.8413, -0.004233, 0.8413, 0.9958, 0.0, 1.0, 0.0, 0.0, 0.8413, -0.004233, 0.8413, 0.9958, 0.0, 1.0, 0.0, 0.0, 0.8413, -0.004233, 0.8413, 0.9958, 0.0, 1.0, 0.0, 0.0, 0.8413, -0.004233, 0.8413, 0.9958, 0.0, 1.0, 0.0, 0.0, 0.8413, -0.004233, 0.8413, 0.9958, 0.0, 1.0, 0.0, 0.0, 0.8413, -0.004233, 0.8413, 0.9958, 0.0, 1.0, 0.0, 0.0, 0.8413, -0.004233, 0.8413, 0.9958, 0.0, 1.0, 0.0, 0.0, 0.8413, -0.004233, 0.8413, 0.9958, 0.0, 1.0, 0.0, 0.0, 0.8413, -0.004233, 0.8413, 0.9958, 0.0, 1.0, 0.0, 0.0, 0.8413, -0.004233, 0.8413, 0.9958, 0.0, 1.0, 0.0, 0.0, 1.0, 0.0, 1.0, 1.0, 0.0, 1.0, 0.0, 0.0, 1.0, 0.0, 1.0, 1.0, 0.0, 1.0, 0.0, 0.0, 1.0, 0.0, 1.0, 1.0, 0.0, 1.0, 0.0, 0.0, 1.0, 0.0, 1.0, 1.0, 0.0, 1.0, 0.0, 0.0, 1.0, 0.0, 1.0, 1.0, 0.0, 1.0, 0.0, 0.0, 1.0, 0.0, 1.0, 1.0, 0.0, 1.0, 0.0, 0.1609, 1.0, 0.1609, 1.0, 1.161, 0.0, 1.161, 0.0, 0.1609, 1.0, 0.1609, 1.0, 1.161, 0.0, 1.161, 0.0, 0.1609, 1.0, 0.1609, 1.0, 1.161, 0.0, 1.161, 0.0, 0.1609, 1.0, 0.1609, 1.0, 1.161, 0.0, 1.161, 0.0, 0.1609, 1.0, 0.1609, 1.0, 1.161, 0.0, 1.161, 0.0, 0.1609, 1.0, 0.1609, 1.0, 1.161, 0.0, 1.161, 0.127, 0.0, 1.127, 0.0, 1.127, 1.0, 0.127, 1.0, 0.127, 0.0, 1.127, 0.0, 1.127, 1.0, 0.127, 1.0, 0.127, 0.0, 1.127, 0.0, 1.127, 1.0, 0.127, 1.0, 0.127, 0.0, 1.127, 0.0, 1.127, 1.0, 0.127, 1.0, 0.127, 0.0, 1.127, 0.0, 1.127, 1.0, 0.127, 1.0, 0.127, 0.0, 1.127, 0.0, 1.127, 1.0, 0.127, 1.0, 0.0, 0.1439, 1.0, 0.1439, 1.0, 1.0, 0.0, 1.0, 0.0, 0.1439, 1.0, 0.1439, 1.0, 1.0, 0.0, 1.0, 0.0, 0.1439, 1.0, 0.1439, 1.0, 1.0, 0.0, 1.0, 0.0, 0.1439, 1.0, 0.1439, 1.0, 1.0, 0.0, 1.0, 0.0, 0.1439, 1.0, 0.1439, 1.0, 1.0, 0.0, 1.0, 0.0, 0.1439, 1.0, 0.1439, 1.0, 1.0, 0.0, 1.0, 0.0, 0.0, 1.0, 0.0, 1.006, 0.7968, 0.00635, 0.7968, 0.0, 0.0, 1.0, 0.0, 1.006, 0.7968, 0.00635, 0.7968, 0.0, 0.0, 1.0, 0.0, 1.006, 0.7968, 0.00635, 0.7968, 0.0, 0.0, 1.0, 0.0, 1.006, 0.7968, 0.00635, 0.7968, 0.0, 0.0, 1.0, 0.0, 1.006, 0.7968, 0.00635, 0.7968, 0.0, 0.0, 1.0, 0.0, 1.006, 0.7968, 0.00635, 0.7968, 0.1778, -0.008466, 1.0, 0.0, 1.0, 1.0, 0.1778, 0.9915, 0.1778, -0.008466, 1.0, 0.0, 1.0, 1.0, 0.1778, 0.9915, 0.1778, -0.008466, 1.0, 0.0, 1.0, 1.0, 0.1778, 0.9915, 0.1778, -0.008466, 1.0, 0.0, 1.0, 1.0, 0.1778, 0.9915, 0.1778, -0.008466, 1.0, 0.0, 1.0, 1.0, 0.1778, 0.9915, 0.1778, -0.008466, 1.0, 0.0, 1.0, 1.0, 0.1778, 0.9915, 0.0, 0.0, 1.0, 0.0, 1.0, 1.0, 0.0, 1.0, 0.0, 0.0, 1.0, 0.0, 1.0, 1.0, 0.0, 1.0, 0.0, 0.0, 1.0, 0.0, 1.0, 1.0, 0.0, 1.0, 0.0, 0.0, 1.0, 0.0, 1.0, 1.0, 0.0, 1.0, 0.0, 0.0, 1.0, 0.0, 1.0, 1.0, 0.0, 1.0, 0.0, 0.0, 1.0, 0.0, 1.0, 1.0, 0.0, 1.0, 0.0, 0.0, 0.8286, -0.004233, 0.8286, 0.9958, 0.0, 1.0, 0.0, 0.0, 0.8286, -0.004233, 0.8286, 0.9958, 0.0, 1.0, 0.0, 0.0, 0.8286, -0.004233, 0.8286, 0.9958, 0.0, 1.0, 0.0, 0.0, 0.8286, -0.004233, 0.8286, 0.9958, 0.0, 1.0, 0.0, 0.0, 0.8286, -0.004233, 0.8286, 0.9958, 0.0, 1.0, 0.0, 0.0, 0.8286, -0.004233, 0.8286, 0.9958, 0.0, 1.0, 0.1778, -0.008466, 1.0, 0.0, 1.0, 1.0, 0.1778, 0.9915, 0.1778, -0.008466, 1.0, 0.0, 1.0, 1.0, 0.1778, 0.9915, 0.1778, -0.008466, 1.0, 0.0, 1.0, 1.0, 0.1778, 0.9915, 0.1778, -0.008466, 1.0, 0.0, 1.0, 1.0, 0.1778, 0.9915, 0.1778, -0.008466, 1.0, 0.0, 1.0, 1.0, 0.1778, 0.9915, 0.1778, -0.008466, 1.0, 0.0, 1.0, 1.0, 0.1778, 0.9915, 0.0, 0.0, 1.0, 0.0, 1.006, 0.7968, 0.00635, 0.7968, 0.0, 0.0, 1.0, 0.0, 1.006, 0.7968, 0.00635, 0.7968, 0.0, 0.0, 1.0, 0.0, 1.006, 0.7968, 0.00635, 0.7968, 0.0, 0.0, 1.0, 0.0, 1.006, 0.7968, 0.00635, 0.7968, 0.0, 0.0, 1.0, 0.0, 1.006, 0.7968, 0.00635, 0.7968, 0.0, 0.0, 1.0, 0.0, 1.006, 0.7968, 0.00635, 0.7968, 0.0, 0.1439, 1.0, 0.1439, 1.0, 1.0, 0.0, 1.0, 0.0, 0.1439, 1.0, 0.1439, 1.0, 1.0, 0.0, 1.0, 0.0, 0.1439, 1.0, 0.1439, 1.0, 1.0, 0.0, 1.0, 0.0, 0.1439, 1.0, 0.1439, 1.0, 1.0, 0.0, 1.0, 0.0, 0.1439, 1.0, 0.1439, 1.0, 1.0, 0.0, 1.0, 0.0, 0.1439, 1.0, 0.1439, 1.0, 1.0, 0.0, 1.0, 0.0, 0.0, 1.0, 0.0, 1.0, 1.0, 0.0, 1.0, 0.0, 0.0, 1.0, 0.0, 1.0, 1.0, 0.0, 1.0, 0.0, 0.0, 1.0, 0.0, 1.0, 1.0, 0.0, 1.0, 0.0, 0.0, 1.0, 0.0, 1.0, 1.0, 0.0, 1.0, 0.0, 0.0, 1.0, 0.0, 1.0, 1.0, 0.0, 1.0, 0.0, 0.0, 1.0, 0.0, 1.0, 1.0, 0.0, 1.0, 0.0, 0.0, 0.8413, -0.004233, 0.8413, 0.9958, 0.0, 1.0, 0.0, 0.0, 0.8413, -0.004233, 0.8413, 0.9958, 0.0, 1.0, 0.0, 0.0, 0.8413, -0.004233, 0.8413, 0.9958, 0.0, 1.0, 0.0, 0.0, 0.8413, -0.004233, 0.8413, 0.9958, 0.0, 1.0, 0.0, 0.0, 0.8413, -0.004233, 0.8413, 0.9958, 0.0, 1.0, 0.0, 0.0, 0.8413, -0.004233, 0.8413, 0.9958, 0.0, 1.0, 0.0, 0.1439, 1.0, 0.1439, 1.0, 1.0, 0.0, 1.0, 0.0, 0.1439, 1.0, 0.1439, 1.0, 1.0, 0.0, 1.0, 0.0, 0.1439, 1.0, 0.1439, 1.0, 1.0, 0.0, 1.0, 0.0, 0.1439, 1.0, 0.1439, 1.0, 1.0, 0.0, 1.0, 0.0, 0.1439, 1.0, 0.1439, 1.0, 1.0, 0.0, 1.0, 0.0, 0.1439, 1.0, 0.1439, 1.0, 1.0, 0.0, 1.0, 0.1778, -0.008466, 1.0, 0.0, 1.0, 1.0, 0.1778, 0.9915, 0.1778, -0.008466, 1.0, 0.0, 1.0, 1.0, 0.1778, 0.9915, 0.1778, -0.008466, 1.0, 0.0, 1.0, 1.0, 0.1778, 0.9915, 0.1778, -0.008466, 1.0, 0.0, 1.0, 1.0, 0.1778, 0.9915, 0.1778, -0.008466, 1.0, 0.0, 1.0, 1.0, 0.1778, 0.9915, 0.1778, -0.008466, 1.0, 0.0, 1.0, 1.0, 0.1778, 0.9915, 0.1778, -0.008466, 1.0, 0.0, 1.0, 1.0, 0.1778, 0.9915, 0.1778, -0.008466, 1.0, 0.0, 1.0, 1.0, 0.1778, 0.9915, 0.1778, -0.008466, 1.0, 0.0, 1.0, 1.0, 0.1778, 0.9915, 0.1778, -0.008466, 1.0, 0.0, 1.0, 1.0, 0.1778, 0.9915, 0.1778, -0.008466, 1.0, 0.0, 1.0, 1.0, 0.1778, 0.9915, 0.1778, -0.008466, 1.0, 0.0, 1.0, 1.0, 0.1778, 0.9915, 0.0, 0.0, 1.0, 0.0, 1.006, 0.7968, 0.00635, 0.7968, 0.0, 0.0, 1.0, 0.0, 1.006, 0.7968, 0.00635, 0.7968, 0.0, 0.0, 1.0, 0.0, 1.006, 0.7968, 0.00635, 0.7968, 0.0, 0.0, 1.0, 0.0, 1.006, 0.7968, 0.00635, 0.7968, 0.0, 0.0, 1.0, 0.0, 1.006, 0.7968, 0.00635, 0.7968, 0.0, 0.0, 1.0, 0.0, 1.006, 0.7968, 0.00635, 0.7968, 0.0, 0.1439, 1.0, 0.1439, 1.0, 1.0, 0.0, 1.0, 0.0, 0.1439, 1.0, 0.1439, 1.0, 1.0, 0.0, 1.0, 0.0, 0.1439, 1.0, 0.1439, 1.0, 1.0, 0.0, 1.0, 0.0, 0.1439, 1.0, 0.1439, 1.0, 1.0, 0.0, 1.0, 0.0, 0.1439, 1.0, 0.1439, 1.0, 1.0, 0.0, 1.0, 0.0, 0.1439, 1.0, 0.1439, 1.0, 1.0, 0.0, 1.0, 0.0, 0.0, 1.0, 0.0, 1.0, 1.0, 0.0, 1.0, 0.0, 0.0, 1.0, 0.0, 1.0, 1.0, 0.0, 1.0, 0.0, 0.0, 1.0, 0.0, 1.0, 1.0, 0.0, 1.0, 0.0, 0.0, 1.0, 0.0, 1.0, 1.0, 0.0, 1.0, 0.0, 0.0, 1.0, 0.0, 1.0, 1.0, 0.0, 1.0, 0.0, 0.0, 1.0, 0.0, 1.0, 1.0, 0.0, 1.0, 0.0, 0.0, 0.8413, -0.004233, 0.8413, 0.9958, 0.0, 1.0, 0.0, 0.0, 0.8413, -0.004233, 0.8413, 0.9958, 0.0, 1.0, 0.0, 0.0, 0.8413, -0.004233, 0.8413, 0.9958, 0.0, 1.0, 0.0, 0.0, 0.8413, -0.004233, 0.8413, 0.9958, 0.0, 1.0, 0.0, 0.0, 0.8413, -0.004233, 0.8413, 0.9958, 0.0, 1.0, 0.0, 0.0, 0.8413, -0.004233, 0.8413, 0.9958, 0.0, 1.0, 0.0, 0.0, 1.0, 0.0, 1.0, 1.0, 0.0, 1.0, 0.0, 0.0, 1.0, 0.0, 1.0, 1.0, 0.0, 1.0, 0.0, 0.0, 1.0, 0.0, 1.0, 1.0, 0.0, 1.0, 0.0, 0.0, 1.0, 0.0, 1.0, 1.0, 0.0, 1.0, 0.0, 0.0, 1.0, 0.0, 1.0, 1.0, 0.0, 1.0, 0.0, 0.0, 1.0, 0.0, 1.0, 1.0, 0.0, 1.0, 0.0, 0.1439, 1.0, 0.1439, 1.0, 1.0, 0.0, 1.0, 0.0, 0.1439, 1.0, 0.1439, 1.0, 1.0, 0.0, 1.0, 0.0, 0.1439, 1.0, 0.1439, 1.0, 1.0, 0.0, 1.0, 0.0, 0.1439, 1.0, 0.1439, 1.0, 1.0, 0.0, 1.0, 0.0, 0.1439, 1.0, 0.1439, 1.0, 1.0, 0.0, 1.0, 0.0, 0.1439, 1.0, 0.1439, 1.0, 1.0, 0.0, 1.0, 0.0, 0.0, 0.8413, -0.004233, 0.8413, 0.9958, 0.0, 1.0, 0.0, 0.0, 0.8413, -0.004233, 0.8413, 0.9958, 0.0, 1.0, 0.0, 0.0, 0.8413, -0.004233, 0.8413, 0.9958, 0.0, 1.0, 0.0, 0.0, 0.8413, -0.004233, 0.8413, 0.9958, 0.0, 1.0, 0.0, 0.0, 0.8413, -0.004233, 0.8413, 0.9958, 0.0, 1.0, 0.0, 0.0, 0.8413, -0.004233, 0.8413, 0.9958, 0.0, 1.0, 0.0, 0.0, 1.0, 0.0, 1.0, 1.0, 0.0, 1.0, 0.0, 0.0, 1.0, 0.0, 1.0, 1.0, 0.0, 1.0, 0.0, 0.0, 1.0, 0.0, 1.0, 1.0, 0.0, 1.0, 0.0, 0.0, 1.0, 0.0, 1.0, 1.0, 0.0, 1.0, 0.0, 0.0, 1.0, 0.0, 1.0, 1.0, 0.0, 1.0, 0.0, 0.0, 1.0, 0.0, 1.0, 1.0, 0.0, 1.0, 0.0, 0.1439, 1.0, 0.1439, 1.0, 1.0, 0.0, 1.0, 0.0, 0.1439, 1.0, 0.1439, 1.0, 1.0, 0.0, 1.0, 0.0, 0.1439, 1.0, 0.1439, 1.0, 1.0, 0.0, 1.0, 0.0, 0.1439, 1.0, 0.1439, 1.0, 1.0, 0.0, 1.0, 0.0, 0.1439, 1.0, 0.1439, 1.0, 1.0, 0.0, 1.0, 0.0, 0.1439, 1.0, 0.1439, 1.0, 1.0, 0.0, 1.0, 0.0, 0.0, 1.0, 0.0, 1.006, 0.7968, 0.00635, 0.7968, 0.0, 0.0, 1.0, 0.0, 1.006, 0.7968, 0.00635, 0.7968, 0.0, 0.0, 1.0, 0.0, 1.006, 0.7968, 0.00635, 0.7968, 0.0, 0.0, 1.0, 0.0, 1.006, 0.7968, 0.00635, 0.7968, 0.0, 0.0, 1.0, 0.0, 1.006, 0.7968, 0.00635, 0.7968, 0.0, 0.0, 1.0, 0.0, 1.006, 0.7968, 0.00635, 0.7968, 0.1778, -0.008466, 1.0, 0.0, 1.0, 1.0, 0.1778, 0.9915, 0.1778, -0.008466, 1.0, 0.0, 1.0, 1.0, 0.1778, 0.9915, 0.1778, -0.008466, 1.0, 0.0, 1.0, 1.0, 0.1778, 0.9915, 0.1778, -0.008466, 1.0, 0.0, 1.0, 1.0, 0.1778, 0.9915, 0.1778, -0.008466, 1.0, 0.0, 1.0, 1.0, 0.1778, 0.9915, 0.1778, -0.008466, 1.0, 0.0, 1.0, 1.0, 0.1778, 0.9915, 0.0, 0.0, 0.8286, -0.004233, 0.8286, 0.9958, 0.0, 1.0, 0.0, 0.0, 0.8286, -0.004233, 0.8286, 0.9958, 0.0, 1.0, 0.0, 0.0, 0.8286, -0.004233, 0.8286, 0.9958, 0.0, 1.0, 0.0, 0.0, 0.8286, -0.004233, 0.8286, 0.9958, 0.0, 1.0, 0.0, 0.0, 0.8286, -0.004233, 0.8286, 0.9958, 0.0, 1.0, 0.0, 0.0, 0.8286, -0.004233, 0.8286, 0.9958, 0.0, 1.0, 0.0, 0.0, 1.0, 0.0, 1.0, 1.0, 0.0, 1.0, 0.0, 0.0, 1.0, 0.0, 1.0, 1.0, 0.0, 1.0, 0.0, 0.0, 1.0, 0.0, 1.0, 1.0, 0.0, 1.0, 0.0, 0.0, 1.0, 0.0, 1.0, 1.0, 0.0, 1.0, 0.0, 0.0, 1.0, 0.0, 1.0, 1.0, 0.0, 1.0, 0.0, 0.0, 1.0, 0.0, 1.0, 1.0, 0.0, 1.0, 0.1778, -0.008466, 1.0, 0.0, 1.0, 1.0, 0.1778, 0.9915, 0.1778, -0.008466, 1.0, 0.0, 1.0, 1.0, 0.1778, 0.9915, 0.1778, -0.008466, 1.0, 0.0, 1.0, 1.0, 0.1778, 0.9915, 0.1778, -0.008466, 1.0, 0.0, 1.0, 1.0, 0.1778, 0.9915, 0.1778, -0.008466, 1.0, 0.0, 1.0, 1.0, 0.1778, 0.9915, 0.1778, -0.008466, 1.0, 0.0, 1.0, 1.0, 0.1778, 0.9915, 0.0, 0.0, 1.0, 0.0, 1.006, 0.7968, 0.00635, 0.7968, 0.0, 0.0, 1.0, 0.0, 1.006, 0.7968, 0.00635, 0.7968, 0.0, 0.0, 1.0, 0.0, 1.006, 0.7968, 0.00635, 0.7968, 0.0, 0.0, 1.0, 0.0, 1.006, 0.7968, 0.00635, 0.7968, 0.0, 0.0, 1.0, 0.0, 1.006, 0.7968, 0.00635, 0.7968, 0.0, 0.0, 1.0, 0.0, 1.006, 0.7968, 0.00635, 0.7968, 0.0, 0.1439, 1.0, 0.1439, 1.0, 1.0, 0.0, 1.0, 0.0, 0.1439, 1.0, 0.1439, 1.0, 1.0, 0.0, 1.0, 0.0, 0.1439, 1.0, 0.1439, 1.0, 1.0, 0.0, 1.0, 0.0, 0.1439, 1.0, 0.1439, 1.0, 1.0, 0.0, 1.0, 0.0, 0.1439, 1.0, 0.1439, 1.0, 1.0, 0.0, 1.0, 0.0, 0.1439, 1.0, 0.1439, 1.0, 1.0, 0.0, 1.0, 0.127, 0.0, 1.127, 0.0, 1.127, 1.0, 0.127, 1.0, 0.127, 0.0, 1.127, 0.0, 1.127, 1.0, 0.127, 1.0, 0.127, 0.0, 1.127, 0.0, 1.127, 1.0, 0.127, 1.0, 0.127, 0.0, 1.127, 0.0, 1.127, 1.0, 0.127, 1.0, 0.127, 0.0, 1.127, 0.0, 1.127, 1.0, 0.127, 1.0, 0.127, 0.0, 1.127, 0.0, 1.127, 1.0, 0.127, 1.0, 0.0, 0.1609, 1.0, 0.1609, 1.0, 1.161, 0.0, 1.161, 0.0, 0.1609, 1.0, 0.1609, 1.0, 1.161, 0.0, 1.161, 0.0, 0.1609, 1.0, 0.1609, 1.0, 1.161, 0.0, 1.161, 0.0, 0.1609, 1.0, 0.1609, 1.0, 1.161, 0.0, 1.161, 0.0, 0.1609, 1.0, 0.1609, 1.0, 1.161, 0.0, 1.161, 0.0, 0.1609, 1.0, 0.1609, 1.0, 1.161, 0.0, 1.161, 0.0, 0.0, 1.0, 0.0, 1.0, 1.0, 0.0, 1.0, 0.0, 0.0, 1.0, 0.0, 1.0, 1.0, 0.0, 1.0, 0.0, 0.0, 1.0, 0.0, 1.0, 1.0, 0.0, 1.0, 0.0, 0.0, 1.0, 0.0, 1.0, 1.0, 0.0, 1.0, 0.0, 0.0, 1.0, 0.0, 1.0, 1.0, 0.0, 1.0, 0.0, 0.0, 1.0, 0.0, 1.0, 1.0, 0.0, 1.0, 0.0, 0.0, 0.8413, -0.004233, 0.8413, 0.9958, 0.0, 1.0, 0.0, 0.0, 0.8413, -0.004233, 0.8413, 0.9958, 0.0, 1.0, 0.0, 0.0, 0.8413, -0.004233, 0.8413, 0.9958, 0.0, 1.0, 0.0, 0.0, 0.8413, -0.004233, 0.8413, 0.9958, 0.0, 1.0, 0.0, 0.0, 0.8413, -0.004233, 0.8413, 0.9958, 0.0, 1.0, 0.0, 0.0, 0.8413, -0.004233, 0.8413, 0.9958, 0.0, 1.0, 0.0, 0.0, 0.8413, -0.004233, 0.8413, 0.9958, 0.0, 1.0, 0.0, 0.0, 0.8413, -0.004233, 0.8413, 0.9958, 0.0, 1.0, 0.0, 0.0, 0.8413, -0.004233, 0.8413, 0.9958, 0.0, 1.0, 0.0, 0.0, 0.8413, -0.004233, 0.8413, 0.9958, 0.0, 1.0, 0.0, 0.0, 0.8413, -0.004233, 0.8413, 0.9958, 0.0, 1.0, 0.0, 0.0, 0.8413, -0.004233, 0.8413, 0.9958, 0.0, 1.0, 0.0, 0.0, 1.0, 0.0, 1.0, 1.0, 0.0, 1.0, 0.0, 0.0, 1.0, 0.0, 1.0, 1.0, 0.0, 1.0, 0.0, 0.0, 1.0, 0.0, 1.0, 1.0, 0.0, 1.0, 0.0, 0.0, 1.0, 0.0, 1.0, 1.0, 0.0, 1.0, 0.0, 0.0, 1.0, 0.0, 1.0, 1.0, 0.0, 1.0, 0.0, 0.0, 1.0, 0.0, 1.0, 1.0, 0.0, 1.0, 0.0, 0.0, 1.0, 0.0, 1.006, 0.7968, 0.00635, 0.7968, 0.0, 0.0, 1.0, 0.0, 1.006, 0.7968, 0.00635, 0.7968, 0.0, 0.0, 1.0, 0.0, 1.006, 0.7968, 0.00635, 0.7968, 0.0, 0.0, 1.0, 0.0, 1.006, 0.7968, 0.00635, 0.7968, 0.0, 0.0, 1.0, 0.0, 1.006, 0.7968, 0.00635, 0.7968, 0.0, 0.0, 1.0, 0.0, 1.006, 0.7968, 0.00635, 0.7968, 0.1778, -0.008466, 1.0, 0.0, 1.0, 1.0, 0.1778, 0.9915, 0.1778, -0.008466, 1.0, 0.0, 1.0, 1.0, 0.1778, 0.9915, 0.1778, -0.008466, 1.0, 0.0, 1.0, 1.0, 0.1778, 0.9915, 0.1778, -0.008466, 1.0, 0.0, 1.0, 1.0, 0.1778, 0.9915, 0.1778, -0.008466, 1.0, 0.0, 1.0, 1.0, 0.1778, 0.9915, 0.1778, -0.008466, 1.0, 0.0, 1.0, 1.0, 0.1778, 0.9915, 0.1778, -0.008466, 1.0, 0.0, 1.0, 1.0, 0.1778, 0.9915, 0.1778, -0.008466, 1.0, 0.0, 1.0, 1.0, 0.1778, 0.9915, 0.1778, -0.008466, 1.0, 0.0, 1.0, 1.0, 0.1778, 0.9915, 0.1778, -0.008466, 1.0, 0.0, 1.0, 1.0, 0.1778, 0.9915, 0.1778, -0.008466, 1.0, 0.0, 1.0, 1.0, 0.1778, 0.9915, 0.1778, -0.008466, 1.0, 0.0, 1.0, 1.0, 0.1778, 0.9915, 0.0, 0.0, 1.0, 0.0, 1.006, 0.7968, 0.00635, 0.7968, 0.0, 0.0, 1.0, 0.0, 1.006, 0.7968, 0.00635, 0.7968, 0.0, 0.0, 1.0, 0.0, 1.006, 0.7968, 0.00635, 0.7968, 0.0, 0.0, 1.0, 0.0, 1.006, 0.7968, 0.00635, 0.7968, 0.0, 0.0, 1.0, 0.0, 1.006, 0.7968, 0.00635, 0.7968, 0.0, 0.0, 1.0, 0.0, 1.006, 0.7968, 0.00635, 0.7968, 0.0, 0.0, 1.0, 0.0, 1.0, 1.0, 0.0, 1.0, 0.0, 0.0, 1.0, 0.0, 1.0, 1.0, 0.0, 1.0, 0.0, 0.0, 1.0, 0.0, 1.0, 1.0, 0.0, 1.0, 0.0, 0.0, 1.0, 0.0, 1.0, 1.0, 0.0, 1.0, 0.0, 0.0, 1.0, 0.0, 1.0, 1.0, 0.0, 1.0, 0.0, 0.0, 1.0, 0.0, 1.0, 1.0, 0.0, 1.0, 0.0, 0.0, 0.8413, -0.004233, 0.8413, 0.9958, 0.0, 1.0, 0.0, 0.0, 0.8413, -0.004233, 0.8413, 0.9958, 0.0, 1.0, 0.0, 0.0, 0.8413, -0.004233, 0.8413, 0.9958, 0.0, 1.0, 0.0, 0.0, 0.8413, -0.004233, 0.8413, 0.9958, 0.0, 1.0, 0.0, 0.0, 0.8413, -0.004233, 0.8413, 0.9958, 0.0, 1.0, 0.0, 0.0, 0.8413, -0.004233, 0.8413, 0.9958, 0.0, 1.0, 0.0, 0.0, 0.8413, -0.004233, 0.8413, 0.9958, 0.0, 1.0, 0.0, 0.0, 0.8413, -0.004233, 0.8413, 0.9958, 0.0, 1.0, 0.0, 0.0, 0.8413, -0.004233, 0.8413, 0.9958, 0.0, 1.0, 0.0, 0.0, 0.8413, -0.004233, 0.8413, 0.9958, 0.0, 1.0, 0.0, 0.0, 0.8413, -0.004233, 0.8413, 0.9958, 0.0, 1.0, 0.0, 0.0, 0.8413, -0.004233, 0.8413, 0.9958, 0.0, 1.0, 0.0, 0.0, 1.0, 0.0, 1.0, 1.0, 0.0, 1.0, 0.0, 0.0, 1.0, 0.0, 1.0, 1.0, 0.0, 1.0, 0.0, 0.0, 1.0, 0.0, 1.0, 1.0, 0.0, 1.0, 0.0, 0.0, 1.0, 0.0, 1.0, 1.0, 0.0, 1.0, 0.0, 0.0, 1.0, 0.0, 1.0, 1.0, 0.0, 1.0, 0.0, 0.0, 1.0, 0.0, 1.0, 1.0, 0.0, 1.0, 0.0, 0.1609, 1.0, 0.1609, 1.0, 1.161, 0.0, 1.161, 0.0, 0.1609, 1.0, 0.1609, 1.0, 1.161, 0.0, 1.161, 0.0, 0.1609, 1.0, 0.1609, 1.0, 1.161, 0.0, 1.161, 0.0, 0.1609, 1.0, 0.1609, 1.0, 1.161, 0.0, 1.161, 0.0, 0.1609, 1.0, 0.1609, 1.0, 1.161, 0.0, 1.161, 0.0, 0.1609, 1.0, 0.1609, 1.0, 1.161, 0.0, 1.161, 0.127, 0.0, 1.127, 0.0, 1.127, 1.0, 0.127, 1.0, 0.127, 0.0, 1.127, 0.0, 1.127, 1.0, 0.127, 1.0, 0.127, 0.0, 1.127, 0.0, 1.127, 1.0, 0.127, 1.0, 0.127, 0.0, 1.127, 0.0, 1.127, 1.0, 0.127, 1.0, 0.127, 0.0, 1.127, 0.0, 1.127, 1.0, 0.127, 1.0, 0.127, 0.0, 1.127, 0.0, 1.127, 1.0, 0.127, 1.0, 0.0, 0.1439, 1.0, 0.1439, 1.0, 1.0, 0.0, 1.0, 0.0, 0.1439, 1.0, 0.1439, 1.0, 1.0, 0.0, 1.0, 0.0, 0.1439, 1.0, 0.1439, 1.0, 1.0, 0.0, 1.0, 0.0, 0.1439, 1.0, 0.1439, 1.0, 1.0, 0.0, 1.0, 0.0, 0.1439, 1.0, 0.1439, 1.0, 1.0, 0.0, 1.0, 0.0, 0.1439, 1.0, 0.1439, 1.0, 1.0, 0.0, 1.0, 0.0, 0.0, 1.0, 0.0, 1.006, 0.7968, 0.00635, 0.7968, 0.0, 0.0, 1.0, 0.0, 1.006, 0.7968, 0.00635, 0.7968, 0.0, 0.0, 1.0, 0.0, 1.006, 0.7968, 0.00635, 0.7968, 0.0, 0.0, 1.0, 0.0, 1.006, 0.7968, 0.00635, 0.7968, 0.0, 0.0, 1.0, 0.0, 1.006, 0.7968, 0.00635, 0.7968, 0.0, 0.0, 1.0, 0.0, 1.006, 0.7968, 0.00635, 0.7968, 0.1778, -0.008466, 1.0, 0.0, 1.0, 1.0, 0.1778, 0.9915, 0.1778, -0.008466, 1.0, 0.0, 1.0, 1.0, 0.1778, 0.9915, 0.1778, -0.008466, 1.0, 0.0, 1.0, 1.0, 0.1778, 0.9915, 0.1778, -0.008466, 1.0, 0.0, 1.0, 1.0, 0.1778, 0.9915, 0.1778, -0.008466, 1.0, 0.0, 1.0, 1.0, 0.1778, 0.9915, 0.1778, -0.008466, 1.0, 0.0, 1.0, 1.0, 0.1778, 0.9915, 0.0, 0.0, 1.0, 0.0, 1.0, 1.0, 0.0, 1.0, 0.0, 0.0, 1.0, 0.0, 1.0, 1.0, 0.0, 1.0, 0.0, 0.0, 1.0, 0.0, 1.0, 1.0, 0.0, 1.0, 0.0, 0.0, 1.0, 0.0, 1.0, 1.0, 0.0, 1.0, 0.0, 0.0, 1.0, 0.0, 1.0, 1.0, 0.0, 1.0, 0.0, 0.0, 1.0, 0.0, 1.0, 1.0, 0.0, 1.0, 0.0, 0.0, 0.8286, -0.004233, 0.8286, 0.9958, 0.0, 1.0, 0.0, 0.0, 0.8286, -0.004233, 0.8286, 0.9958, 0.0, 1.0, 0.0, 0.0, 0.8286, -0.004233, 0.8286, 0.9958, 0.0, 1.0, 0.0, 0.0, 0.8286, -0.004233, 0.8286, 0.9958, 0.0, 1.0, 0.0, 0.0, 0.8286, -0.004233, 0.8286, 0.9958, 0.0, 1.0, 0.0, 0.0, 0.8286, -0.004233, 0.8286, 0.9958, 0.0, 1.0, 0.0, 0.0, 0.8286, -0.004233, 0.8286, 0.9958, 0.0, 1.0, 0.0, 0.0, 0.8286, -0.004233, 0.8286, 0.9958, 0.0, 1.0, 0.0, 0.0, 0.8286, -0.004233, 0.8286, 0.9958, 0.0, 1.0, 0.0, 0.0, 0.8286, -0.004233, 0.8286, 0.9958, 0.0, 1.0, 0.0, 0.0, 0.8286, -0.004233, 0.8286, 0.9958, 0.0, 1.0, 0.0, 0.0, 0.8286, -0.004233, 0.8286, 0.9958, 0.0, 1.0, 0.0, 0.0, 1.0, 0.0, 1.0, 1.0, 0.0, 1.0, 0.0, 0.0, 1.0, 0.0, 1.0, 1.0, 0.0, 1.0, 0.0, 0.0, 1.0, 0.0, 1.0, 1.0, 0.0, 1.0, 0.0, 0.0, 1.0, 0.0, 1.0, 1.0, 0.0, 1.0, 0.0, 0.0, 1.0, 0.0, 1.0, 1.0, 0.0, 1.0, 0.0, 0.0, 1.0, 0.0, 1.0, 1.0, 0.0, 1.0, 0.1778, -0.008466, 1.0, 0.0, 1.0, 1.0, 0.1778, 0.9915, 0.1778, -0.008466, 1.0, 0.0, 1.0, 1.0, 0.1778, 0.9915, 0.1778, -0.008466, 1.0, 0.0, 1.0, 1.0, 0.1778, 0.9915, 0.1778, -0.008466, 1.0, 0.0, 1.0, 1.0, 0.1778, 0.9915, 0.1778, -0.008466, 1.0, 0.0, 1.0, 1.0, 0.1778, 0.9915, 0.1778, -0.008466, 1.0, 0.0, 1.0, 1.0, 0.1778, 0.9915, 0.0, 0.0, 1.0, 0.0, 1.006, 0.7968, 0.00635, 0.7968, 0.0, 0.0, 1.0, 0.0, 1.006, 0.7968, 0.00635, 0.7968, 0.0, 0.0, 1.0, 0.0, 1.006, 0.7968, 0.00635, 0.7968, 0.0, 0.0, 1.0, 0.0, 1.006, 0.7968, 0.00635, 0.7968, 0.0, 0.0, 1.0, 0.0, 1.006, 0.7968, 0.00635, 0.7968, 0.0, 0.0, 1.0, 0.0, 1.006, 0.7968, 0.00635, 0.7968, 0.0, 0.1439, 1.0, 0.1439, 1.0, 1.0, 0.0, 1.0, 0.0, 0.1439, 1.0, 0.1439, 1.0, 1.0, 0.0, 1.0, 0.0, 0.1439, 1.0, 0.1439, 1.0, 1.0, 0.0, 1.0, 0.0, 0.1439, 1.0, 0.1439, 1.0, 1.0, 0.0, 1.0, 0.0, 0.1439, 1.0, 0.1439, 1.0, 1.0, 0.0, 1.0, 0.0, 0.1439, 1.0, 0.1439, 1.0, 1.0, 0.0, 1.0, 0.127, 0.0, 1.127, 0.0, 1.127, 1.0, 0.127, 1.0, 0.127, 0.0, 1.127, 0.0, 1.127, 1.0, 0.127, 1.0, 0.127, 0.0, 1.127, 0.0, 1.127, 1.0, 0.127, 1.0, 0.127, 0.0, 1.127, 0.0, 1.127, 1.0, 0.127, 1.0, 0.127, 0.0, 1.127, 0.0, 1.127, 1.0, 0.127, 1.0, 0.127, 0.0, 1.127, 0.0, 1.127, 1.0, 0.127, 1.0, 0.0, 0.1609, 1.0, 0.1609, 1.0, 1.161, 0.0, 1.161, 0.0, 0.1609, 1.0, 0.1609, 1.0, 1.161, 0.0, 1.161, 0.0, 0.1609, 1.0, 0.1609, 1.0, 1.161, 0.0, 1.161, 0.0, 0.1609, 1.0, 0.1609, 1.0, 1.161, 0.0, 1.161, 0.0, 0.1609, 1.0, 0.1609, 1.0, 1.161, 0.0, 1.161, 0.0, 0.1609, 1.0, 0.1609, 1.0, 1.161, 0.0, 1.161, 0.0, 0.0, 1.0, 0.0, 1.0, 1.0, 0.0, 1.0, 0.0, 0.0, 1.0, 0.0, 1.0, 1.0, 0.0, 1.0, 0.0, 0.0, 1.0, 0.0, 1.0, 1.0, 0.0, 1.0, 0.0, 0.0, 1.0, 0.0, 1.0, 1.0, 0.0, 1.0, 0.0, 0.0, 1.0, 0.0, 1.0, 1.0, 0.0, 1.0, 0.0, 0.0, 1.0, 0.0, 1.0, 1.0, 0.0, 1.0, 0.0, 0.0, 0.8413, -0.004233, 0.8413, 0.9958, 0.0, 1.0, 0.0, 0.0, 0.8413, -0.004233, 0.8413, 0.9958, 0.0, 1.0, 0.0, 0.0, 0.8413, -0.004233, 0.8413, 0.9958, 0.0, 1.0, 0.0, 0.0, 0.8413, -0.004233, 0.8413, 0.9958, 0.0, 1.0, 0.0, 0.0, 0.8413, -0.004233, 0.8413, 0.9958, 0.0, 1.0, 0.0, 0.0, 0.8413, -0.004233, 0.8413, 0.9958, 0.0, 1.0, 0.1778, -0.008466, 1.0, 0.0, 1.0, 1.0, 0.1778, 0.9915, 0.1778, -0.008466, 1.0, 0.0, 1.0, 1.0, 0.1778, 0.9915, 0.1778, -0.008466, 1.0, 0.0, 1.0, 1.0, 0.1778, 0.9915, 0.1778, -0.008466, 1.0, 0.0, 1.0, 1.0, 0.1778, 0.9915, 0.1778, -0.008466, 1.0, 0.0, 1.0, 1.0, 0.1778, 0.9915, 0.1778, -0.008466, 1.0, 0.0, 1.0, 1.0, 0.1778, 0.9915, 0.0, 0.0, 1.0, 0.0, 1.0, 1.0, 0.0, 1.0, 0.0, 0.0, 1.0, 0.0, 1.0, 1.0, 0.0, 1.0, 0.0, 0.0, 1.0, 0.0, 1.0, 1.0, 0.0, 1.0, 0.0, 0.0, 1.0, 0.0, 1.0, 1.0, 0.0, 1.0, 0.0, 0.0, 1.0, 0.0, 1.0, 1.0, 0.0, 1.0, 0.0, 0.0, 1.0, 0.0, 1.0, 1.0, 0.0, 1.0, 0.0, 0.0, 0.8413, -0.004233, 0.8413, 0.9958, 0.0, 1.0, 0.0, 0.0, 0.8413, -0.004233, 0.8413, 0.9958, 0.0, 1.0, 0.0, 0.0, 0.8413, -0.004233, 0.8413, 0.9958, 0.0, 1.0, 0.0, 0.0, 0.8413, -0.004233, 0.8413, 0.9958, 0.0, 1.0, 0.0, 0.0, 0.8413, -0.004233, 0.8413, 0.9958, 0.0, 1.0, 0.0, 0.0, 0.8413, -0.004233, 0.8413, 0.9958, 0.0, 1.0, 0.0, 0.0, 1.0, 0.0, 1.0, 1.0, 0.0, 1.0, 0.0, 0.0, 1.0, 0.0, 1.0, 1.0, 0.0, 1.0, 0.0, 0.0, 1.0, 0.0, 1.0, 1.0, 0.0, 1.0, 0.0, 0.0, 1.0, 0.0, 1.0, 1.0, 0.0, 1.0, 0.0, 0.0, 1.0, 0.0, 1.0, 1.0, 0.0, 1.0, 0.0, 0.0, 1.0, 0.0, 1.0, 1.0, 0.0, 1.0, 0.0, 0.1609, 1.0, 0.1609, 1.0, 1.161, 0.0, 1.161, 0.0, 0.1609, 1.0, 0.1609, 1.0, 1.161, 0.0, 1.161, 0.0, 0.1609, 1.0, 0.1609, 1.0, 1.161, 0.0, 1.161, 0.0, 0.1609, 1.0, 0.1609, 1.0, 1.161, 0.0, 1.161, 0.0, 0.1609, 1.0, 0.1609, 1.0, 1.161, 0.0, 1.161, 0.0, 0.1609, 1.0, 0.1609, 1.0, 1.161, 0.0, 1.161, 0.127, 0.0, 1.127, 0.0, 1.127, 1.0, 0.127, 1.0, 0.127, 0.0, 1.127, 0.0, 1.127, 1.0, 0.127, 1.0, 0.127, 0.0, 1.127, 0.0, 1.127, 1.0, 0.127, 1.0, 0.127, 0.0, 1.127, 0.0, 1.127, 1.0, 0.127, 1.0, 0.127, 0.0, 1.127, 0.0, 1.127, 1.0, 0.127, 1.0, 0.127, 0.0, 1.127, 0.0, 1.127, 1.0, 0.127, 1.0, 0.0, 0.1439, 1.0, 0.1439, 1.0, 1.0, 0.0, 1.0, 0.0, 0.1439, 1.0, 0.1439, 1.0, 1.0, 0.0, 1.0, 0.0, 0.1439, 1.0, 0.1439, 1.0, 1.0, 0.0, 1.0, 0.0, 0.1439, 1.0, 0.1439, 1.0, 1.0, 0.0, 1.0, 0.0, 0.1439, 1.0, 0.1439, 1.0, 1.0, 0.0, 1.0, 0.0, 0.1439, 1.0, 0.1439, 1.0, 1.0, 0.0, 1.0, 0.0, 0.0, 1.0, 0.0, 1.006, 0.7968, 0.00635, 0.7968, 0.0, 0.0, 1.0, 0.0, 1.006, 0.7968, 0.00635, 0.7968, 0.0, 0.0, 1.0, 0.0, 1.006, 0.7968, 0.00635, 0.7968, 0.0, 0.0, 1.0, 0.0, 1.006, 0.7968, 0.00635, 0.7968, 0.0, 0.0, 1.0, 0.0, 1.006, 0.7968, 0.00635, 0.7968, 0.0, 0.0, 1.0, 0.0, 1.006, 0.7968, 0.00635, 0.7968, 0.1778, -0.008466, 1.0, 0.0, 1.0, 1.0, 0.1778, 0.9915, 0.1778, -0.008466, 1.0, 0.0, 1.0, 1.0, 0.1778, 0.9915, 0.1778, -0.008466, 1.0, 0.0, 1.0, 1.0, 0.1778, 0.9915, 0.1778, -0.008466, 1.0, 0.0, 1.0, 1.0, 0.1778, 0.9915, 0.1778, -0.008466, 1.0, 0.0, 1.0, 1.0, 0.1778, 0.9915, 0.1778, -0.008466, 1.0, 0.0, 1.0, 1.0, 0.1778, 0.9915, 0.0, 0.0, 1.0, 0.0, 1.0, 1.0, 0.0, 1.0, 0.0, 0.0, 1.0, 0.0, 1.0, 1.0, 0.0, 1.0, 0.0, 0.0, 1.0, 0.0, 1.0, 1.0, 0.0, 1.0, 0.0, 0.0, 1.0, 0.0, 1.0, 1.0, 0.0, 1.0, 0.0, 0.0, 1.0, 0.0, 1.0, 1.0, 0.0, 1.0, 0.0, 0.0, 1.0, 0.0, 1.0, 1.0, 0.0, 1.0, 0.0, 0.0, 0.8286, -0.004233, 0.8286, 0.9958, 0.0, 1.0, 0.0, 0.0, 0.8286, -0.004233, 0.8286, 0.9958, 0.0, 1.0, 0.0, 0.0, 0.8286, -0.004233, 0.8286, 0.9958, 0.0, 1.0, 0.0, 0.0, 0.8286, -0.004233, 0.8286, 0.9958, 0.0, 1.0, 0.0, 0.0, 0.8286, -0.004233, 0.8286, 0.9958, 0.0, 1.0, 0.0, 0.0, 0.8286, -0.004233, 0.8286, 0.9958, 0.0, 1.0])
me_cube_090.materials.append(mat_material)
me_cube_090.use_remesh_preserve_volume = False
me_cube_090.use_remesh_preserve_attributes = False
me_cube_090.use_mirror_vertex_groups = False
me_cube_090.update()

# ---- objects
ob_topeframe = bpy.data.objects.new('TopeFrame', me_cube_001)
ob_roof = bpy.data.objects.new('Roof', me_plane_002)
ob_botfloor_topfloor = bpy.data.objects.new('BotFloor-TopFloor', me_plane_001)
ob_botframe = bpy.data.objects.new('BotFrame', me_cube_090)

# ---- transforms, parenting, visibility, modifiers, constraints
ob_topeframe.location = (1.323, -4.434, -2.83)
ob_topeframe.lineart.crease_threshold = 0.0
ob_roof.location = (-2.713, 3.277, 3.733)
ob_roof.rotation_euler = (-0.5818, -0.0, 0.0)
ob_roof.scale = (3.993, 3.993, 3.993)
ob_roof.lineart.crease_threshold = 0.0
ob_botfloor_topfloor.location = (-2.548, -0.4418, 2.897)
ob_botfloor_topfloor.scale = (4.64, 4.64, 4.64)
ob_botfloor_topfloor.lineart.crease_threshold = 0.0
ob_botframe.location = (1.86, -0.8024, 0.9921)
ob_botframe.rotation_euler = (0.0, -0.0, 1.571)
ob_botframe.lineart.crease_threshold = 0.0

# ---- collection membership
col_collection_1.objects.link(ob_topeframe)
col_collection_1.objects.link(ob_roof)
col_collection_1.objects.link(ob_botfloor_topfloor)
col_collection_1.objects.link(ob_botframe)

# ---- scene / render settings (as saved in the file)
scene.frame_start = 1; scene.frame_end = 250; scene.frame_set(1)
scene.render.engine = 'CYCLES'
scene.render.resolution_percentage = 50
scene.render.dither_intensity = 0.0
scene.cycles.use_denoising = False
scene.cycles.samples = 10
scene.cycles.sampling_pattern = 'TABULATED_SOBOL'
scene.cycles.light_sampling_threshold = 0.0
scene.cycles.use_adaptive_sampling = False
scene.cycles.use_light_tree = False
scene.cycles.blur_glossy = 0.0
scene.cycles.pixel_filter_type = 'GAUSSIAN'
scene.cycles.sample_clamp_indirect = 0.0
scene.view_settings.view_transform = 'Standard'
bpy.context.view_layer.update()

# ---- added for rendering (the .blend has no active camera and no usable light): camera, sun
cam_auto = bpy.data.cameras.new('AutoCamera')
cam_auto.lens = 50.0
cam_auto.sensor_width = 36.0
cam_auto.clip_end = 1000.0
ob_auto_camera = bpy.data.objects.new('AutoCamera', cam_auto)
scene.collection.objects.link(ob_auto_camera)
ob_auto_camera.location = (12.5125, -18.2665, 14.5762)
ob_auto_camera.rotation_euler = (1.09748, -7.21219e-08, 0.694738)
scene.camera = ob_auto_camera
light_auto_sun = bpy.data.lights.new('AutoSun', 'SUN')
light_auto_sun.energy = 3.0
light_auto_sun.angle = 0.0523599
ob_auto_sun = bpy.data.objects.new('AutoSun', light_auto_sun)
scene.collection.objects.link(ob_auto_sun)
ob_auto_sun.rotation_euler = (0.872665, 0.174533, 0.523599)
bpy.context.view_layer.update()
